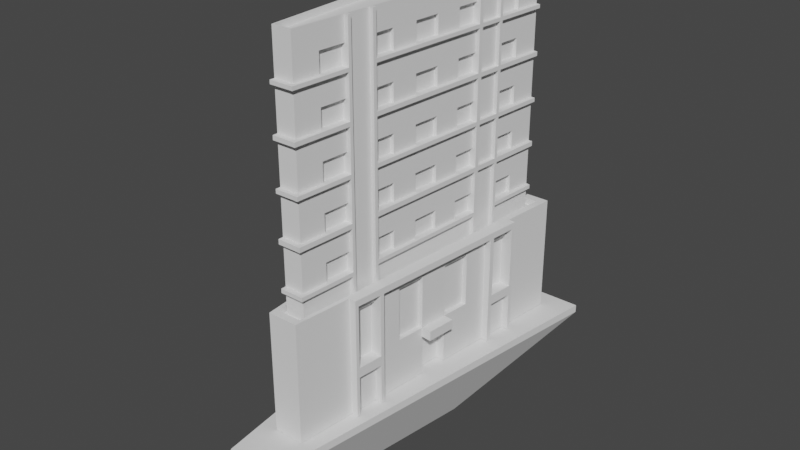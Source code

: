 # Source: building12.blend  (saved by Blender 2.83.19; exported with 4.5.12 LTS)
import bpy
from mathutils import Matrix  # noqa: F401  (used for matrix-valued properties, if any)

bpy.ops.wm.read_factory_settings(use_empty=True)
scene = bpy.context.scene
scene.name = 'Scene'

# ---- collections
col_collection = bpy.data.collections.new('Collection'); scene.collection.children.link(col_collection)

# ---- world
world_world = bpy.data.worlds.new('World'); scene.world = world_world
world_world.use_nodes = True; world_world.node_tree.nodes.clear()
_N = world_world.node_tree.nodes; _L = world_world.node_tree.links
n0 = _N.new('ShaderNodeOutputWorld'); n0.name = 'World Output'; n0.location = (300, 300)
n1 = _N.new('ShaderNodeBackground'); n1.name = 'Background'; n1.location = (10, 300)
n1.inputs[0].default_value = (0.05088, 0.05088, 0.05088, 1.0)
_L.new(n1.outputs[0], n0.inputs[0])
n0.is_active_output = True
world_world.color = (0.05088, 0.05088, 0.05088)
world_world.use_sun_shadow = False
world_world.sun_shadow_jitter_overblur = 0.0

# ---- meshes
me_cube_010 = bpy.data.meshes.new('Cube.010')
me_cube_010.from_pydata([(-0.5818, -1.269, -10.11), (-1.718, 1.132, -10.11), (-0.5818, -1.269, -8.627), (0.5289, -1.269, -10.11), (-0.1935, -0.4295, -23.47), (-0.5354, 0.2928, -23.47), (0.1406, -0.4295, -23.47), (0.4825, 0.2928, -23.47), (1.666, 1.132, -10.11), (1.666, 1.132, -8.627), (-1.718, 1.132, -8.627), (0.5289, -1.269, -8.627), (-0.3353, -1.0, -1.0), (-0.3353, -1.0, 12.48), (-1.0, 1.0, -1.0), (-1.0, 1.0, 12.48), (0.3353, -1.0, -1.0), (0.3353, -1.0, 12.48), (1.0, 1.0, -1.0), (1.0, 1.0, 12.48), (-0.2191, -0.9076, 12.48), (-0.6534, 0.8991, 12.48), (0.6534, 0.8991, 12.48), (0.2191, -0.9076, 12.48), (-0.2191, -0.9076, 58.84), (-0.6534, 0.8991, 58.84), (0.6534, 0.8991, 58.84), (0.2191, -0.9076, 58.84), (-0.1818, -0.8997, 58.84), (-0.583, 0.8833, 58.84), (0.5803, 0.8833, 58.84), (0.1818, -0.8997, 58.84), (-0.1818, -0.8997, 57.85), (-0.583, 0.8833, 57.85), (0.5803, 0.8833, 57.85), (0.1818, -0.8997, 57.85), (-0.8267, 0.9495, 12.48), (0.8267, 0.9495, 12.48), (0.2772, -0.9538, 12.48), (-0.2772, -0.9538, 12.48), (-0.3353, -1.0, 13.69), (-1.0, 1.0, 13.69), (1.0, 1.0, 13.69), (0.3353, -1.0, 13.69), (0.8267, 0.9495, 13.69), (0.2772, -0.9538, 13.69), (-0.8267, 0.9495, 13.69), (-0.2772, -0.9538, 13.69), (-0.3957, -0.8182, 12.48), (-0.4562, -0.6364, 12.48), (-0.5166, -0.4545, 12.48), (-0.577, -0.2727, 12.48), (-0.6374, -0.09091, 12.48), (-0.6979, 0.09091, 12.48), (-0.7583, 0.2727, 12.48), (-0.8187, 0.4545, 12.48), (-0.8791, 0.6364, 12.48), (-0.9396, 0.8182, 12.48), (0.4562, -0.6364, -1.0), (0.5166, -0.4545, -1.0), (0.6374, -0.09091, -1.0), (0.6979, 0.09091, -1.0), (0.8187, 0.4545, -1.0), (0.8791, 0.6364, -1.0), (0.9396, 0.8182, 12.48), (0.8791, 0.6364, 12.48), (0.8187, 0.4545, 12.48), (0.7583, 0.2727, 12.48), (0.6979, 0.09091, 12.48), (0.6374, -0.09091, 12.48), (0.577, -0.2727, 12.48), (0.5166, -0.4545, 12.48), (0.4562, -0.6364, 12.48), (0.3957, -0.8182, 12.48), (-0.2586, -0.7434, 12.48), (-0.298, -0.5791, 12.48), (-0.3375, -0.4149, 12.48), (-0.377, -0.2506, 12.48), (-0.4165, -0.0864, 12.48), (-0.456, 0.07785, 12.48), (-0.4954, 0.2421, 12.48), (-0.5349, 0.4063, 12.48), (-0.5744, 0.5706, 12.48), (-0.6139, 0.7348, 12.48), (0.6139, 0.7348, 12.48), (0.5744, 0.5706, 12.48), (0.5349, 0.4063, 12.48), (0.4954, 0.2421, 12.48), (0.456, 0.07785, 12.48), (0.4165, -0.0864, 12.48), (0.377, -0.2506, 12.48), (0.3375, -0.4149, 12.48), (0.298, -0.5791, 12.48), (0.2586, -0.7434, 12.48), (-0.2586, -0.7434, 58.84), (-0.298, -0.5791, 58.84), (-0.3375, -0.4149, 58.84), (-0.377, -0.2506, 58.84), (-0.4165, -0.0864, 58.84), (-0.456, 0.07785, 58.84), (-0.4954, 0.2421, 58.84), (-0.5349, 0.4063, 58.84), (-0.5744, 0.5706, 58.84), (-0.6139, 0.7348, 58.84), (0.6139, 0.7348, 58.84), (0.5744, 0.5706, 58.84), (0.5349, 0.4063, 58.84), (0.4954, 0.2421, 58.84), (0.456, 0.07785, 58.84), (0.4165, -0.0864, 58.84), (0.377, -0.2506, 58.84), (0.3375, -0.4149, 58.84), (0.298, -0.5791, 58.84), (0.2586, -0.7434, 58.84), (-0.2183, -0.7377, 58.84), (-0.2547, -0.5756, 58.84), (-0.2912, -0.4135, 58.84), (-0.3277, -0.2514, 58.84), (-0.3641, -0.08928, 58.84), (-0.4006, 0.07281, 58.84), (-0.4371, 0.2349, 58.84), (-0.4736, 0.397, 58.84), (-0.51, 0.5591, 58.84), (-0.5465, 0.7212, 58.84), (0.544, 0.7212, 58.84), (0.5078, 0.5591, 58.84), (0.4716, 0.397, 58.84), (0.4354, 0.2349, 58.84), (0.3991, 0.07281, 58.84), (0.3629, -0.08928, 58.84), (0.3267, -0.2514, 58.84), (0.2905, -0.4135, 58.84), (0.2543, -0.5756, 58.84), (0.218, -0.7377, 58.84), (-0.2183, -0.7377, 57.85), (-0.2547, -0.5756, 57.85), (-0.2912, -0.4135, 57.85), (-0.3277, -0.2514, 57.85), (-0.3641, -0.08928, 57.85), (-0.4006, 0.07281, 57.85), (-0.4371, 0.2349, 57.85), (-0.4736, 0.397, 57.85), (-0.51, 0.5591, 57.85), (-0.5465, 0.7212, 57.85), (0.544, 0.7212, 57.85), (0.5078, 0.5591, 57.85), (0.4716, 0.397, 57.85), (0.4354, 0.2349, 57.85), (0.3991, 0.07281, 57.85), (0.3629, -0.08928, 57.85), (0.3267, -0.2514, 57.85), (0.2905, -0.4135, 57.85), (0.2543, -0.5756, 57.85), (0.218, -0.7377, 57.85), (-0.3271, -0.7808, 12.48), (-0.3771, -0.6077, 12.48), (-0.4271, -0.4347, 12.48), (-0.477, -0.2617, 12.48), (-0.527, -0.08865, 12.48), (-0.5769, 0.08438, 12.48), (-0.6269, 0.2574, 12.48), (-0.6768, 0.4304, 12.48), (-0.7268, 0.6035, 12.48), (-0.7767, 0.7765, 12.48), (0.7767, 0.7765, 12.48), (0.7268, 0.6035, 12.48), (0.6768, 0.4304, 12.48), (0.6269, 0.2574, 12.48), (0.5769, 0.08438, 12.48), (0.527, -0.08865, 12.48), (0.477, -0.2617, 12.48), (0.4271, -0.4347, 12.48), (0.3771, -0.6077, 12.48), (0.3271, -0.7808, 12.48), (-0.3957, -0.8182, 13.69), (-0.4562, -0.6364, 13.69), (-0.5166, -0.4545, 13.69), (-0.577, -0.2727, 13.69), (-0.6374, -0.09091, 13.69), (-0.6979, 0.09091, 13.69), (-0.7583, 0.2727, 13.69), (-0.8187, 0.4545, 13.69), (-0.8791, 0.6364, 13.69), (-0.9396, 0.8182, 13.69), (0.9396, 0.8182, 13.69), (0.8791, 0.6364, 13.69), (-0.2191, -0.9076, 58.08), (0.4562, -0.6364, 13.69), (0.3957, -0.8182, 13.69), (-0.3271, -0.7808, 13.69), (-0.3771, -0.6077, 13.69), (-0.4271, -0.4347, 13.69), (-0.477, -0.2617, 13.69), (-0.527, -0.08865, 13.69), (-0.5769, 0.08438, 13.69), (-0.6269, 0.2574, 13.69), (-0.6768, 0.4304, 13.69), (-0.7268, 0.6035, 13.69), (-0.7767, 0.7765, 13.69), (0.7767, 0.7765, 13.69), (0.7268, 0.6035, 13.69), (0.6768, 0.4304, 13.69), (0.6269, 0.2574, 13.69), (0.5769, 0.08438, 13.69), (0.527, -0.08865, 13.69), (0.477, -0.2617, 13.69), (0.4271, -0.4347, 13.69), (0.3771, -0.6077, 13.69), (0.3271, -0.7808, 13.69), (-0.08179, 0.4642, 57.85), (-0.08803, 0.4919, 57.85), (0.08592, 0.4919, 57.85), (0.07973, 0.4642, 57.85), (-0.08179, 0.4642, 58.3), (-0.08803, 0.4919, 58.3), (0.08592, 0.4919, 58.3), (0.07973, 0.4642, 58.3), (-0.162, 0.4504, 58.3), (-0.1745, 0.5057, 58.3), (0.1723, 0.5057, 58.3), (0.16, 0.4504, 58.3), (-0.162, 0.4504, 60.56), (-0.1745, 0.5057, 60.56), (0.1723, 0.5057, 60.56), (0.16, 0.4504, 60.56), (-0.2204, 0.3025, 57.85), (-0.2265, 0.3294, 57.85), (-0.06936, 0.3294, 57.85), (-0.07538, 0.3025, 57.85), (-0.2204, 0.3025, 58.38), (-0.2265, 0.3294, 58.38), (-0.06936, 0.3294, 58.38), (-0.07538, 0.3025, 58.38), (-0.2705, 0.2932, 58.38), (-0.2808, 0.3387, 58.38), (-0.01505, 0.3387, 58.38), (-0.02524, 0.2932, 58.38), (-0.2705, 0.2932, 60.0), (-0.2808, 0.3387, 60.0), (-0.01505, 0.3387, 60.0), (-0.02524, 0.2932, 60.0), (0.4379, -0.08589, -1.0), (0.4983, 0.09593, -1.0), (-0.3353, -1.0, 0.8418), (-1.0, 1.0, 0.8418), (1.0, 1.0, 0.8418), (0.3353, -1.0, 0.8418), (0.8791, 0.6364, 0.8418), (0.8187, 0.4545, 0.8418), (0.7583, 0.2727, 0.8418), (0.6979, 0.09091, 0.8418), (0.6374, -0.09091, 0.8418), (0.577, -0.2727, 0.8418), (0.5166, -0.4545, 0.8418), (0.4562, -0.6364, 0.8418), (0.8657, -0.09665, -1.0), (0.9262, 0.08517, -1.0), (0.9262, 0.08517, 0.8418), (0.8657, -0.09665, 0.8418), (-0.5245, -0.4309, 12.48), (0.5245, -0.4309, -1.0), (0.5245, -0.4309, 12.48), (-0.3427, -0.3935, 12.48), (0.3427, -0.3935, 12.48), (-0.3427, -0.3935, 58.84), (0.3427, -0.3935, 58.84), (-0.296, -0.3924, 58.84), (0.2952, -0.3924, 58.84), (-0.296, -0.3924, 57.85), (0.2952, -0.3924, 57.85), (-0.4336, -0.4122, 12.48), (0.4336, -0.4122, 12.48), (-0.5245, -0.4309, 13.69), (-0.4336, -0.4122, 13.69), (0.4336, -0.4122, 13.69), (0.5245, -0.4309, 0.8418), (-0.4633, -0.6148, 12.48), (0.4633, -0.6148, -1.0), (0.4633, -0.6148, 12.48), (-0.3027, -0.5596, 12.48), (0.3027, -0.5596, 12.48), (-0.3027, -0.5596, 58.84), (0.3027, -0.5596, 58.84), (-0.2591, -0.5563, 58.84), (0.2586, -0.5563, 58.84), (-0.2591, -0.5563, 57.85), (0.2586, -0.5563, 57.85), (-0.383, -0.5872, 12.48), (0.383, -0.5872, 12.48), (-0.4633, -0.6148, 13.69), (0.6534, 0.8991, 58.08), (-0.383, -0.5872, 13.69), (0.383, -0.5872, 13.69), (0.4633, -0.6148, 0.8418), (-0.8091, 0.4257, 12.48), (0.8091, 0.4257, -1.0), (0.8091, 0.4257, 12.48), (-0.5287, 0.3803, 12.48), (0.5287, 0.3803, 12.48), (-0.5287, 0.3803, 58.84), (0.5287, 0.3803, 58.84), (-0.4678, 0.3713, 58.84), (0.4658, 0.3713, 58.84), (-0.4678, 0.3713, 57.85), (0.4658, 0.3713, 57.85), (-0.6689, 0.403, 12.48), (0.6689, 0.403, 12.48), (-0.8091, 0.4257, 13.69), (-0.6689, 0.403, 13.69), (0.6689, 0.403, 13.69), (-0.2255, 0.3252, 57.85), (-0.07031, 0.3252, 57.85), (-0.2255, 0.3252, 58.38), (-0.07031, 0.3252, 58.38), (-0.2792, 0.3315, 58.38), (-0.01667, 0.3315, 58.38), (-0.2792, 0.3315, 60.0), (-0.01667, 0.3315, 60.0), (0.8091, 0.4257, 0.8418), (-0.8718, 0.6143, 12.48), (0.8718, 0.6143, -1.0), (0.8718, 0.6143, 12.48), (-0.5696, 0.5507, 12.48), (0.5696, 0.5507, 12.48), (-0.5696, 0.5507, 58.84), (0.5696, 0.5507, 58.84), (-0.5056, 0.5394, 58.84), (0.5034, 0.5394, 58.84), (-0.5056, 0.5394, 57.85), (0.5034, 0.5394, 57.85), (-0.7207, 0.5825, 12.48), (0.7207, 0.5825, 12.48), (-0.8718, 0.6143, 13.69), (-0.7207, 0.5825, 13.69), (0.7207, 0.5825, 13.69), (-0.08727, 0.4885, 57.85), (0.08517, 0.4885, 57.85), (-0.08727, 0.4885, 58.3), (0.08517, 0.4885, 58.3), (-0.173, 0.499, 58.3), (0.1708, 0.499, 58.3), (-0.173, 0.499, 60.56), (0.1708, 0.499, 60.56), (0.8718, 0.6143, 0.8418), (0.625, -0.6188, -1.0), (0.6783, -0.4586, -1.0), (0.9708, 0.4217, -1.0), (0.9804, 0.4505, -1.0), (1.034, 0.6103, -1.0), (1.041, 0.6323, -1.0), (1.034, 0.6103, 12.48), (0.9804, 0.4505, 12.48), (0.9708, 0.4217, 12.48), (0.92, 0.2687, 12.48), (0.8595, 0.08684, 12.48), (0.7991, -0.09497, 12.48), (0.7387, -0.2768, 12.48), (0.6861, -0.4349, 12.48), (0.6783, -0.4586, 12.48), (0.625, -0.6188, 12.48), (0.6178, -0.6404, 12.48), (1.034, 0.6103, 13.69), (0.9804, 0.4505, 13.69), (0.9708, 0.4217, 13.69), (0.92, 0.2687, 13.69), (0.8595, 0.08684, 13.69), (0.7991, -0.09497, 13.69), (0.7387, -0.2768, 13.69), (0.6861, -0.4349, 13.69), (0.6783, -0.4586, 13.69), (0.625, -0.6188, 13.69), (0.6178, -0.6404, 13.69), (1.041, 0.6323, 12.48), (1.041, 0.6323, 13.69), (0.6178, -0.6404, -1.0), (1.041, 0.6323, 0.8418), (0.9804, 0.4505, 0.8418), (0.6783, -0.4586, 0.8418), (0.6178, -0.6404, 0.8418), (0.625, -0.6188, 0.8418), (0.6861, -0.4349, 0.8418), (1.034, 0.6103, 0.8418), (0.6861, -0.4349, -1.0), (0.9708, 0.4217, 0.8418), (0.6534, 0.8991, 16.7), (0.6534, 0.8991, 20.91), (0.6534, 0.8991, 25.13), (0.6534, 0.8991, 29.34), (0.6534, 0.8991, 33.55), (0.6534, 0.8991, 37.77), (0.6534, 0.8991, 41.98), (0.6534, 0.8991, 46.2), (0.6534, 0.8991, 50.41), (0.6534, 0.8991, 54.63), (0.2191, -0.9076, 54.63), (0.2191, -0.9076, 50.41), (0.2191, -0.9076, 46.2), (0.2191, -0.9076, 41.98), (0.2191, -0.9076, 37.77), (0.2191, -0.9076, 33.55), (0.2191, -0.9076, 29.34), (0.2191, -0.9076, 25.13), (0.2191, -0.9076, 20.91), (0.2191, -0.9076, 16.7), (-0.2191, -0.9076, 16.7), (-0.2191, -0.9076, 20.91), (-0.2191, -0.9076, 25.13), (-0.2191, -0.9076, 29.34), (-0.2191, -0.9076, 33.55), (-0.2191, -0.9076, 37.77), (-0.2191, -0.9076, 41.98), (-0.2191, -0.9076, 46.2), (-0.2191, -0.9076, 50.41), (-0.2191, -0.9076, 54.63), (-0.6534, 0.8991, 54.63), (-0.6534, 0.8991, 50.41), (-0.6534, 0.8991, 46.2), (-0.6534, 0.8991, 41.98), (-0.6534, 0.8991, 37.77), (-0.6534, 0.8991, 33.55), (-0.6534, 0.8991, 29.34), (-0.6534, 0.8991, 25.13), (-0.6534, 0.8991, 20.91), (-0.6534, 0.8991, 16.7), (0.2586, -0.7434, 16.7), (0.2586, -0.7434, 20.91), (0.2586, -0.7434, 25.13), (0.2586, -0.7434, 29.34), (0.2586, -0.7434, 33.55), (0.2586, -0.7434, 37.77), (0.2586, -0.7434, 41.98), (0.2586, -0.7434, 46.2), (0.2586, -0.7434, 50.41), (0.2586, -0.7434, 54.63), (0.298, -0.5791, 16.7), (0.298, -0.5791, 20.91), (0.298, -0.5791, 25.13), (0.298, -0.5791, 29.34), (0.298, -0.5791, 33.55), (0.298, -0.5791, 37.77), (0.298, -0.5791, 41.98), (0.298, -0.5791, 46.2), (0.298, -0.5791, 50.41), (0.298, -0.5791, 54.63), (0.3375, -0.4149, 16.7), (0.3375, -0.4149, 20.91), (0.3375, -0.4149, 25.13), (0.3375, -0.4149, 29.34), (0.3375, -0.4149, 33.55), (0.3375, -0.4149, 37.77), (0.3375, -0.4149, 41.98), (0.3375, -0.4149, 46.2), (0.3375, -0.4149, 50.41), (0.3375, -0.4149, 54.63), (0.377, -0.2506, 16.7), (0.377, -0.2506, 20.91), (0.377, -0.2506, 25.13), (0.377, -0.2506, 29.34), (0.377, -0.2506, 33.55), (0.377, -0.2506, 37.77), (0.377, -0.2506, 41.98), (0.377, -0.2506, 46.2), (0.377, -0.2506, 50.41), (0.377, -0.2506, 54.63), (0.4165, -0.0864, 16.7), (0.4165, -0.0864, 20.91), (0.4165, -0.0864, 25.13), (0.4165, -0.0864, 29.34), (0.4165, -0.0864, 33.55), (0.4165, -0.0864, 37.77), (0.4165, -0.0864, 41.98), (0.4165, -0.0864, 46.2), (0.4165, -0.0864, 50.41), (0.4165, -0.0864, 54.63), (0.456, 0.07785, 16.7), (0.456, 0.07785, 20.91), (0.456, 0.07785, 25.13), (0.456, 0.07785, 29.34), (0.456, 0.07785, 33.55), (0.456, 0.07785, 37.77), (0.456, 0.07785, 41.98), (0.456, 0.07785, 46.2), (0.456, 0.07785, 50.41), (0.456, 0.07785, 54.63), (0.4954, 0.2421, 16.7), (0.4954, 0.2421, 20.91), (0.4954, 0.2421, 25.13), (0.4954, 0.2421, 29.34), (0.4954, 0.2421, 33.55), (0.4954, 0.2421, 37.77), (0.4954, 0.2421, 41.98), (0.4954, 0.2421, 46.2), (0.4954, 0.2421, 50.41), (0.4954, 0.2421, 54.63), (0.5349, 0.4063, 16.7), (0.5349, 0.4063, 20.91), (0.5349, 0.4063, 25.13), (0.5349, 0.4063, 29.34), (0.5349, 0.4063, 33.55), (0.5349, 0.4063, 37.77), (0.5349, 0.4063, 41.98), (0.5349, 0.4063, 46.2), (0.5349, 0.4063, 50.41), (0.5349, 0.4063, 54.63), (0.5744, 0.5706, 16.7), (0.5744, 0.5706, 20.91), (0.5744, 0.5706, 25.13), (0.5744, 0.5706, 29.34), (0.5744, 0.5706, 33.55), (0.5744, 0.5706, 37.77), (0.5744, 0.5706, 41.98), (0.5744, 0.5706, 46.2), (0.5744, 0.5706, 50.41), (0.5744, 0.5706, 54.63), (0.6139, 0.7348, 16.7), (0.6139, 0.7348, 20.91), (0.6139, 0.7348, 25.13), (0.6139, 0.7348, 29.34), (0.6139, 0.7348, 33.55), (0.6139, 0.7348, 37.77), (0.6139, 0.7348, 41.98), (0.6139, 0.7348, 46.2), (0.6139, 0.7348, 50.41), (0.6139, 0.7348, 54.63), (0.3427, -0.3935, 16.7), (0.3427, -0.3935, 20.91), (0.3427, -0.3935, 25.13), (0.3427, -0.3935, 29.34), (0.3427, -0.3935, 33.55), (0.3427, -0.3935, 37.77), (0.3427, -0.3935, 41.98), (0.3427, -0.3935, 46.2), (0.3427, -0.3935, 50.41), (0.3427, -0.3935, 54.63), (0.3027, -0.5596, 16.7), (0.3027, -0.5596, 20.91), (0.3027, -0.5596, 25.13), (0.3027, -0.5596, 29.34), (0.3027, -0.5596, 33.55), (0.3027, -0.5596, 37.77), (0.3027, -0.5596, 41.98), (0.3027, -0.5596, 46.2), (0.3027, -0.5596, 50.41), (0.3027, -0.5596, 54.63), (0.5287, 0.3803, 16.7), (0.5287, 0.3803, 20.91), (0.5287, 0.3803, 25.13), (0.5287, 0.3803, 29.34), (0.5287, 0.3803, 33.55), (0.5287, 0.3803, 37.77), (0.5287, 0.3803, 41.98), (0.5287, 0.3803, 46.2), (0.5287, 0.3803, 50.41), (0.5287, 0.3803, 54.63), (0.5696, 0.5507, 16.7), (0.5696, 0.5507, 20.91), (0.5696, 0.5507, 25.13), (0.5696, 0.5507, 29.34), (0.5696, 0.5507, 33.55), (0.5696, 0.5507, 37.77), (0.5696, 0.5507, 41.98), (0.5696, 0.5507, 46.2), (0.5696, 0.5507, 50.41), (0.5696, 0.5507, 54.63), (0.6534, 0.8991, 51.08), (0.2191, -0.9076, 51.08), (-0.2191, -0.9076, 51.08), (-0.6534, 0.8991, 51.08), (0.2586, -0.7434, 51.08), (0.298, -0.5791, 51.08), (0.3375, -0.4149, 51.08), (0.377, -0.2506, 51.08), (0.4165, -0.0864, 51.08), (0.456, 0.07785, 51.08), (0.4954, 0.2421, 51.08), (0.5349, 0.4063, 51.08), (0.5744, 0.5706, 51.08), (0.6139, 0.7348, 51.08), (0.3427, -0.3935, 51.08), (0.3027, -0.5596, 51.08), (0.5287, 0.3803, 51.08), (0.5696, 0.5507, 51.08), (0.6534, 0.8991, 42.77), (0.2191, -0.9076, 42.77), (-0.2191, -0.9076, 42.77), (-0.6534, 0.8991, 42.77), (0.2586, -0.7434, 42.77), (0.298, -0.5791, 42.77), (0.3375, -0.4149, 42.77), (0.377, -0.2506, 42.77), (0.4165, -0.0864, 42.77), (0.456, 0.07785, 42.77), (0.4954, 0.2421, 42.77), (0.5349, 0.4063, 42.77), (0.5744, 0.5706, 42.77), (0.6139, 0.7348, 42.77), (0.3427, -0.3935, 42.77), (0.3027, -0.5596, 42.77), (0.5287, 0.3803, 42.77), (0.5696, 0.5507, 42.77), (0.6534, 0.8991, 34.3), (0.2191, -0.9076, 34.3), (-0.2191, -0.9076, 34.3), (-0.6534, 0.8991, 34.3), (0.2586, -0.7434, 34.3), (0.298, -0.5791, 34.3), (0.3375, -0.4149, 34.3), (0.377, -0.2506, 34.3), (0.4165, -0.0864, 34.3), (0.456, 0.07785, 34.3), (0.4954, 0.2421, 34.3), (0.5349, 0.4063, 34.3), (0.5744, 0.5706, 34.3), (0.6139, 0.7348, 34.3), (0.3427, -0.3935, 34.3), (0.3027, -0.5596, 34.3), (0.5287, 0.3803, 34.3), (0.5696, 0.5507, 34.3), (0.6534, 0.8991, 26.02), (0.2191, -0.9076, 26.02), (-0.2191, -0.9076, 26.02), (-0.6534, 0.8991, 26.02), (0.2586, -0.7434, 26.02), (0.298, -0.5791, 26.02), (0.3375, -0.4149, 26.02), (0.377, -0.2506, 26.02), (0.4165, -0.0864, 26.02), (0.456, 0.07785, 26.02), (0.4954, 0.2421, 26.02), (0.5349, 0.4063, 26.02), (0.5744, 0.5706, 26.02), (0.6139, 0.7348, 26.02), (0.3427, -0.3935, 26.02), (0.3027, -0.5596, 26.02), (0.5287, 0.3803, 26.02), (0.5696, 0.5507, 26.02), (0.6534, 0.8991, 17.46), (0.2191, -0.9076, 17.46), (-0.2191, -0.9076, 17.46), (-0.6534, 0.8991, 17.46), (0.2586, -0.7434, 17.46), (0.298, -0.5791, 17.46), (0.3375, -0.4149, 17.46), (0.377, -0.2506, 17.46), (0.4165, -0.0864, 17.46), (0.456, 0.07785, 17.46), (0.4954, 0.2421, 17.46), (0.5349, 0.4063, 17.46), (0.5744, 0.5706, 17.46), (0.6139, 0.7348, 17.46), (0.3427, -0.3935, 17.46), (0.3027, -0.5596, 17.46), (0.5287, 0.3803, 17.46), (0.5696, 0.5507, 17.46), (0.1754, -0.7419, 17.46), (0.1754, -0.7419, 20.91), (0.1754, -0.7419, 26.02), (0.1754, -0.7419, 29.34), (0.1754, -0.7419, 34.3), (0.1754, -0.7419, 37.77), (0.1754, -0.7419, 42.77), (0.1754, -0.7419, 46.2), (0.1754, -0.7419, 51.08), (0.1754, -0.7419, 54.63), (0.2149, -0.5776, 17.46), (0.2149, -0.5776, 20.91), (0.2149, -0.5776, 26.02), (0.2149, -0.5776, 29.34), (0.2149, -0.5776, 34.3), (0.2149, -0.5776, 37.77), (0.2149, -0.5776, 42.77), (0.2149, -0.5776, 46.2), (0.2149, -0.5776, 51.08), (0.2149, -0.5776, 54.63), (0.2939, -0.2491, 17.46), (0.2939, -0.2491, 20.91), (0.2939, -0.2491, 26.02), (0.2939, -0.2491, 29.34), (0.2939, -0.2491, 34.3), (0.2939, -0.2491, 37.77), (0.2939, -0.2491, 42.77), (0.2939, -0.2491, 46.2), (0.2939, -0.2491, 51.08), (0.2939, -0.2491, 54.63), (0.3333, -0.08488, 17.46), (0.3333, -0.08488, 20.91), (0.3333, -0.08488, 26.02), (0.3333, -0.08488, 29.34), (0.3333, -0.08488, 34.3), (0.3333, -0.08488, 37.77), (0.3333, -0.08488, 42.77), (0.3333, -0.08488, 46.2), (0.3333, -0.08488, 51.08), (0.3333, -0.08488, 54.63), (0.3728, 0.07936, 17.46), (0.3728, 0.07936, 20.91), (0.3728, 0.07936, 26.02), (0.3728, 0.07936, 29.34), (0.3728, 0.07936, 34.3), (0.3728, 0.07936, 37.77), (0.3728, 0.07936, 42.77), (0.3728, 0.07936, 46.2), (0.3728, 0.07936, 51.08), (0.3728, 0.07936, 54.63), (0.4123, 0.2436, 17.46), (0.4123, 0.2436, 20.91), (0.4123, 0.2436, 26.02), (0.4123, 0.2436, 29.34), (0.4123, 0.2436, 34.3), (0.4123, 0.2436, 37.77), (0.4123, 0.2436, 42.77), (0.4123, 0.2436, 46.2), (0.4123, 0.2436, 51.08), (0.4123, 0.2436, 54.63), (0.4913, 0.5721, 17.46), (0.4913, 0.5721, 20.91), (0.4913, 0.5721, 26.02), (0.4913, 0.5721, 29.34), (0.4913, 0.5721, 34.3), (0.4913, 0.5721, 37.77), (0.4913, 0.5721, 42.77), (0.4913, 0.5721, 46.2), (0.4913, 0.5721, 51.08), (0.4913, 0.5721, 54.63), (0.5307, 0.7363, 17.46), (0.5307, 0.7363, 20.91), (0.5307, 0.7363, 26.02), (0.5307, 0.7363, 29.34), (0.5307, 0.7363, 34.3), (0.5307, 0.7363, 37.77), (0.5307, 0.7363, 42.77), (0.5307, 0.7363, 46.2), (0.5307, 0.7363, 51.08), (0.5307, 0.7363, 54.63), (0.2595, -0.392, 17.46), (0.2595, -0.392, 20.91), (0.2595, -0.392, 26.02), (0.2595, -0.392, 29.34), (0.2595, -0.392, 34.3), (0.2595, -0.392, 37.77), (0.2595, -0.392, 42.77), (0.2595, -0.392, 46.2), (0.2595, -0.392, 51.08), (0.2595, -0.392, 54.63), (0.4455, 0.3818, 17.46), (0.4455, 0.3818, 20.91), (0.4455, 0.3818, 26.02), (0.4455, 0.3818, 29.34), (0.4455, 0.3818, 34.3), (0.4455, 0.3818, 37.77), (0.4455, 0.3818, 42.77), (0.4455, 0.3818, 46.2), (0.4455, 0.3818, 51.08), (0.4455, 0.3818, 54.63), (0.4325, -0.3951, 12.48), (0.4274, -0.4165, 12.48), (0.3926, -0.5613, 12.48), (0.3879, -0.5808, 12.48), (0.4325, -0.3951, 58.84), (0.4274, -0.4165, 58.84), (0.3926, -0.5613, 58.84), (0.3879, -0.5808, 58.84), (0.3879, -0.5808, 54.63), (0.4274, -0.4165, 54.63), (0.6248, 0.4047, 54.63), (0.6248, 0.4047, 58.84), (0.6643, 0.569, 54.63), (0.6643, 0.569, 58.84), (0.4325, -0.3951, 54.63), (0.3926, -0.5613, 54.63), (0.6248, 0.4047, 12.48), (0.6185, 0.3787, 12.48), (0.6185, 0.3787, 58.84), (0.6185, 0.3787, 54.63), (0.6643, 0.569, 12.48), (0.6595, 0.549, 12.48), (0.6595, 0.549, 58.84), (0.6595, 0.549, 54.63), (0.3089, -0.9093, 51.08), (0.3089, -0.9093, 50.41), (0.3089, -0.9093, 42.77), (0.3089, -0.9093, 41.98), (0.3089, -0.9093, 34.3), (0.3089, -0.9093, 33.55), (0.3089, -0.9093, 26.02), (0.3089, -0.9093, 25.13), (0.3089, -0.9093, 17.46), (0.3089, -0.9093, 16.7), (0.3879, -0.5808, 16.7), (0.3879, -0.5808, 17.46), (0.3879, -0.5808, 20.91), (0.3879, -0.5808, 25.13), (0.3879, -0.5808, 26.02), (0.3879, -0.5808, 29.34), (0.3879, -0.5808, 33.55), (0.3879, -0.5808, 34.3), (0.3879, -0.5808, 37.77), (0.3879, -0.5808, 41.98), (0.3879, -0.5808, 42.77), (0.3879, -0.5808, 46.2), (0.3879, -0.5808, 50.41), (0.3879, -0.5808, 51.08), (0.4274, -0.4165, 16.7), (0.4274, -0.4165, 17.46), (0.4274, -0.4165, 20.91), (0.4274, -0.4165, 25.13), (0.4274, -0.4165, 26.02), (0.4274, -0.4165, 29.34), (0.4274, -0.4165, 33.55), (0.4274, -0.4165, 34.3), (0.4274, -0.4165, 37.77), (0.4274, -0.4165, 41.98), (0.4274, -0.4165, 42.77), (0.4274, -0.4165, 46.2), (0.4274, -0.4165, 50.41), (0.4274, -0.4165, 51.08), (0.6248, 0.4047, 16.7), (0.6248, 0.4047, 17.46), (0.6248, 0.4047, 20.91), (0.6248, 0.4047, 25.13), (0.6248, 0.4047, 26.02), (0.6248, 0.4047, 29.34), (0.6248, 0.4047, 33.55), (0.6248, 0.4047, 34.3), (0.6248, 0.4047, 37.77), (0.6248, 0.4047, 41.98), (0.6248, 0.4047, 42.77), (0.6248, 0.4047, 46.2), (0.6248, 0.4047, 50.41), (0.6248, 0.4047, 51.08), (0.6643, 0.569, 16.7), (0.6643, 0.569, 17.46), (0.6643, 0.569, 20.91), (0.6643, 0.569, 25.13), (0.6643, 0.569, 26.02), (0.6643, 0.569, 29.34), (0.6643, 0.569, 33.55), (0.6643, 0.569, 34.3), (0.6643, 0.569, 37.77), (0.6643, 0.569, 41.98), (0.6643, 0.569, 42.77), (0.6643, 0.569, 46.2), (0.6643, 0.569, 50.41), (0.6643, 0.569, 51.08), (0.4325, -0.3951, 16.7), (0.4325, -0.3951, 17.46), (0.4325, -0.3951, 20.91), (0.4325, -0.3951, 25.13), (0.4325, -0.3951, 26.02), (0.4325, -0.3951, 29.34), (0.4325, -0.3951, 33.55), (0.4325, -0.3951, 34.3), (0.4325, -0.3951, 37.77), (0.4325, -0.3951, 41.98), (0.4325, -0.3951, 42.77), (0.4325, -0.3951, 46.2), (0.4325, -0.3951, 50.41), (0.4325, -0.3951, 51.08), (0.3926, -0.5613, 16.7), (0.3926, -0.5613, 17.46), (0.3926, -0.5613, 20.91), (0.3926, -0.5613, 25.13), (0.3926, -0.5613, 26.02), (0.3926, -0.5613, 29.34), (0.3926, -0.5613, 33.55), (0.3926, -0.5613, 34.3), (0.3926, -0.5613, 37.77), (0.3926, -0.5613, 41.98), (0.3926, -0.5613, 42.77), (0.3926, -0.5613, 46.2), (0.3926, -0.5613, 50.41), (0.3926, -0.5613, 51.08), (0.6185, 0.3787, 16.7), (0.6185, 0.3787, 17.46), (0.6185, 0.3787, 20.91), (0.6185, 0.3787, 25.13), (0.6185, 0.3787, 26.02), (0.6185, 0.3787, 29.34), (0.6185, 0.3787, 33.55), (0.6185, 0.3787, 34.3), (0.6185, 0.3787, 37.77), (0.6185, 0.3787, 41.98), (0.6185, 0.3787, 42.77), (0.6185, 0.3787, 46.2), (0.6185, 0.3787, 50.41), (0.6185, 0.3787, 51.08), (0.6595, 0.549, 16.7), (0.6595, 0.549, 17.46), (0.6595, 0.549, 20.91), (0.6595, 0.549, 25.13), (0.6595, 0.549, 26.02), (0.6595, 0.549, 29.34), (0.6595, 0.549, 33.55), (0.6595, 0.549, 34.3), (0.6595, 0.549, 37.77), (0.6595, 0.549, 41.98), (0.6595, 0.549, 42.77), (0.6595, 0.549, 46.2), (0.6595, 0.549, 50.41), (0.6595, 0.549, 51.08), (0.5853, 0.2405, 16.7), (0.5853, 0.2405, 25.13), (0.5853, 0.2405, 33.55), (0.5853, 0.2405, 41.98), (0.5853, 0.2405, 50.41), (0.7037, 0.7332, 16.7), (0.7037, 0.7332, 25.13), (0.7037, 0.7332, 33.55), (0.7037, 0.7332, 41.98), (0.7037, 0.7332, 50.41), (0.5458, 0.07622, 16.7), (0.5458, 0.07622, 25.13), (0.5458, 0.07622, 33.55), (0.5458, 0.07622, 41.98), (0.5458, 0.07622, 50.41), (0.5063, -0.08803, 16.7), (0.5063, -0.08803, 25.13), (0.5063, -0.08803, 33.55), (0.5063, -0.08803, 41.98), (0.5063, -0.08803, 50.41), (0.4669, -0.2523, 16.7), (0.4669, -0.2523, 25.13), (0.4669, -0.2523, 33.55), (0.4669, -0.2523, 41.98), (0.4669, -0.2523, 50.41), (0.3484, -0.745, 16.7), (0.3484, -0.745, 25.13), (0.3484, -0.745, 33.55), (0.3484, -0.745, 41.98), (0.3484, -0.745, 50.41), (0.7432, 0.8974, 16.7), (0.7432, 0.8974, 25.13), (0.7432, 0.8974, 33.55), (0.7432, 0.8974, 41.98), (0.7432, 0.8974, 50.41), (0.7432, 0.8974, 51.08), (0.3484, -0.745, 51.08), (0.4669, -0.2523, 51.08), (0.5063, -0.08803, 51.08), (0.5458, 0.07622, 51.08), (0.5853, 0.2405, 51.08), (0.7037, 0.7332, 51.08), (0.7432, 0.8974, 42.77), (0.3484, -0.745, 42.77), (0.4669, -0.2523, 42.77), (0.5063, -0.08803, 42.77), (0.5458, 0.07622, 42.77), (0.5853, 0.2405, 42.77), (0.7037, 0.7332, 42.77), (0.7432, 0.8974, 34.3), (0.3484, -0.745, 34.3), (0.4669, -0.2523, 34.3), (0.5063, -0.08803, 34.3), (0.5458, 0.07622, 34.3), (0.5853, 0.2405, 34.3), (0.7037, 0.7332, 34.3), (0.7432, 0.8974, 26.02), (0.3484, -0.745, 26.02), (0.4669, -0.2523, 26.02), (0.5063, -0.08803, 26.02), (0.5458, 0.07622, 26.02), (0.5853, 0.2405, 26.02), (0.7037, 0.7332, 26.02), (0.7432, 0.8974, 17.46), (0.3484, -0.745, 17.46), (0.4669, -0.2523, 17.46), (0.5063, -0.08803, 17.46), (0.5458, 0.07622, 17.46), (0.5853, 0.2405, 17.46), (0.7037, 0.7332, 17.46), (0.2155, -0.9377, 51.08), (0.2155, -0.9377, 50.41), (0.2155, -0.9377, 42.77), (0.2155, -0.9377, 41.98), (0.2155, -0.9377, 34.3), (0.2155, -0.9377, 33.55), (0.2155, -0.9377, 26.02), (0.2155, -0.9377, 25.13), (0.2155, -0.9377, 17.46), (0.2155, -0.9377, 16.7), (0.3053, -0.9394, 16.7), (0.3053, -0.9394, 26.02), (0.3053, -0.9394, 25.13), (0.3053, -0.9394, 34.3), (0.3053, -0.9394, 33.55), (0.3053, -0.9394, 41.98), (0.3053, -0.9394, 51.08), (-0.2227, -0.9377, 16.7), (-0.2227, -0.9377, 25.13), (-0.2227, -0.9377, 33.55), (-0.2227, -0.9377, 41.98), (-0.2227, -0.9377, 50.41), (-0.2227, -0.9377, 51.08), (0.3053, -0.9394, 42.77), (-0.2227, -0.9377, 42.77), (-0.2227, -0.9377, 34.3), (0.3053, -0.9394, 17.46), (-0.2227, -0.9377, 26.02), (-0.2227, -0.9377, 17.46), (0.3053, -0.9394, 50.41), (-0.3353, -1.0, 10.82), (-1.0, 1.0, 10.82), (1.0, 1.0, 10.82), (0.3353, -1.0, 10.82), (0.8791, 0.6364, 10.82), (0.8187, 0.4545, 10.82), (0.7583, 0.2727, 10.82), (0.6979, 0.09091, 10.82), (0.6374, -0.09091, 10.82), (0.577, -0.2727, 10.82), (0.5166, -0.4545, 10.82), (0.4562, -0.6364, 10.82), (0.5245, -0.4309, 10.82), (0.4633, -0.6148, 10.82), (0.8091, 0.4257, 10.82), (0.8718, 0.6143, 10.82), (1.041, 0.6323, 10.82), (0.9804, 0.4505, 10.82), (0.6783, -0.4586, 10.82), (0.6178, -0.6404, 10.82), (0.6861, -0.4349, 10.82), (0.625, -0.6188, 10.82), (0.9708, 0.4217, 10.82), (1.034, 0.6103, 10.82), (0.704, 0.4574, 10.82), (0.704, 0.4574, 0.8418), (0.6436, 0.2756, 10.82), (0.6436, 0.2756, 0.8418), (0.5832, 0.09379, 10.82), (0.5832, 0.09379, 0.8418), (0.5227, -0.08803, 10.82), (0.5227, -0.08803, 0.8418), (0.4623, -0.2698, 10.82), (0.4623, -0.2698, 0.8418), (0.4019, -0.4517, 10.82), (0.4019, -0.4517, 0.8418), (0.7571, 0.6172, 0.8418), (0.3486, -0.6119, 0.8418), (0.3486, -0.6119, 10.82), (0.7571, 0.6172, 10.82), (-0.8718, 0.6143, -8.528), (0.6979, 0.09091, -8.528), (0.4983, 0.09593, -8.528), (0.6374, -0.09091, -8.528), (0.4379, -0.08589, -8.528), (0.9396, 0.8182, -8.528), (0.577, -0.2727, -8.528), (-0.9396, 0.8182, -8.528), (-1.0, 1.0, -8.528), (0.9708, 0.4217, -8.528), (1.0, 1.0, -8.528), (0.6783, -0.4586, -8.528), (-0.8791, 0.6364, -8.528), (0.8791, 0.6364, -8.528), (0.8718, 0.6143, -8.528), (0.8091, 0.4257, -8.528), (0.8187, 0.4545, -8.528), (0.6861, -0.4349, -8.528), (0.7583, 0.2727, -8.528), (1.041, 0.6323, -8.528), (1.034, 0.6103, -8.528), (0.9804, 0.4505, -8.528), (-0.3353, -1.0, -8.528), (0.3353, -1.0, -8.528), (0.3957, -0.8182, -8.528), (-0.8187, 0.4545, -8.528), (-0.8091, 0.4257, -8.528), (-0.5245, -0.4309, -8.528), (-0.7583, 0.2727, -8.528), (-0.577, -0.2727, -8.528), (0.5166, -0.4545, -8.528), (-0.5166, -0.4545, -8.528), (-0.4633, -0.6148, -8.528), (0.6178, -0.6404, -8.528), (-0.6979, 0.09091, -8.528), (-0.6374, -0.09091, -8.528), (0.4562, -0.6364, -8.528), (0.4633, -0.6148, -8.528), (0.625, -0.6188, -8.528), (-0.4562, -0.6364, -8.528), (-0.3957, -0.8182, -8.528), (0.5245, -0.4309, -8.528), (0.2586, -0.7434, 58.08), (0.298, -0.5791, 58.08), (0.3375, -0.4149, 58.08), (0.377, -0.2506, 58.08), (0.4165, -0.0864, 58.08), (0.456, 0.07785, 58.08), (0.4954, 0.2421, 58.08), (0.5349, 0.4063, 58.08), (0.5744, 0.5706, 58.08), (0.6139, 0.7348, 58.08), (0.3427, -0.3935, 58.08), (0.3027, -0.5596, 58.08), (0.5287, 0.3803, 58.08), (0.5696, 0.5507, 58.08), (0.2191, -0.9076, 58.08), (-0.6534, 0.8991, 58.08), (0.3879, -0.5808, 58.08), (0.4274, -0.4165, 58.08), (0.6248, 0.4047, 58.08), (0.6643, 0.569, 58.08), (0.4325, -0.3951, 58.08), (0.3926, -0.5613, 58.08), (0.6185, 0.3787, 58.08), (0.6595, 0.549, 58.08)], [], [(0, 1, 5, 4), (0, 2, 10, 1), (3, 11, 2, 0), (3, 0, 4, 6), (5, 7, 6, 4), (8, 3, 6, 7), (1, 8, 7, 5), (1, 10, 9, 8), (8, 9, 11, 3), (9, 10, 2, 11), (37, 36, 21, 22), (57, 15, 1001, 244, 14, 1048, 1047, 1052, 1040, 1065, 1066, 1068, 1074, 1075, 1069, 1067, 1071, 1072, 1079, 1080, 1062, 12, 243, 1000, 13, 48, 49, 276, 50, 259, 51, 52, 53, 54, 294, 55, 319, 56), (1045, 1050, 18, 245, 1002, 19, 64, 65, 1004, 247, 63, 1053), (393, 290, 1091, 1090, 513, 523, 577, 564), (39, 38, 23, 20), (24, 27, 31, 28), (186, 1096, 27, 24), (26, 25, 29, 30), (28, 31, 35, 32), (30, 29, 33, 34), (19, 15, 41, 42), (13, 17, 43, 40), (163, 36, 46, 198), (40, 43, 45, 47), (42, 41, 46, 44), (173, 38, 45, 208), (38, 39, 47, 45), (184, 42, 44, 199, 200, 334, 201, 309, 202, 203, 204, 205, 274, 206, 292, 207, 208, 45, 43, 188, 187, 371, 370, 369, 368, 367, 366, 365, 364, 363, 362, 361, 373, 185), (36, 37, 44, 46), (187, 72, 360, 371), (37, 164, 199, 44), (164, 165, 200, 199), (331, 166, 201, 334), (306, 167, 202, 309), (167, 168, 203, 202), (168, 169, 204, 203), (169, 170, 205, 204), (271, 171, 206, 274), (288, 172, 207, 292), (172, 173, 208, 207), (154, 39, 20, 74, 75, 279, 76, 262, 77, 78, 79, 80, 297, 81, 322, 82, 83, 21, 36, 163, 162, 330, 161, 305, 160, 159, 158, 157, 270, 156, 287, 155), (324, 102, 103, 25, 1097, 414, 567, 415, 416, 585, 417, 418, 603, 419, 420, 621, 421, 422, 639, 423, 21, 83, 82, 322, 81, 297, 80, 79, 78, 77, 262, 76, 279, 75, 74, 20, 404, 638, 405, 406, 620, 407, 408, 602, 409, 410, 584, 411, 412, 566, 413, 186, 24, 94, 95, 281, 96, 264, 97, 98, 99, 100, 299, 101), (39, 154, 189, 47), (154, 155, 190, 189), (287, 156, 191, 291), (270, 157, 192, 273), (157, 158, 193, 192), (158, 159, 194, 193), (159, 160, 195, 194), (305, 161, 196, 308), (330, 162, 197, 333), (162, 163, 198, 197), (64, 19, 42, 184, 185, 65), (124, 30, 34, 144, 145, 329, 146, 304, 147, 148, 149, 150, 269, 151, 286, 152, 153, 35, 31, 133, 132, 284, 131, 267, 130, 129, 128, 127, 302, 126, 327, 125), (114, 28, 32, 134, 135, 285, 136, 268, 137, 138, 139, 140, 303, 141, 328, 142, 143, 33, 29, 123, 122, 326, 121, 301, 120, 119, 118, 117, 266, 116, 283, 115), (329, 145, 142, 328, 335, 210, 211, 336, 212, 209, 141, 303, 310, 226, 227, 311, 228, 225, 140, 147, 304, 146), (34, 33, 143, 142, 145, 144), (94, 24, 28, 114, 115, 283, 116, 266, 117, 118, 119, 120, 301, 121, 326, 122, 123, 29, 25, 103, 102, 324, 101, 299, 100, 99, 98, 97, 264, 96, 281, 95), (104, 26, 30, 124, 125, 327, 126, 302, 127, 128, 129, 130, 267, 131, 284, 132, 133, 31, 27, 113, 112, 761, 760, 282, 111, 759, 758, 265, 110, 109, 108, 107, 300, 772, 765, 106, 325, 776, 767, 105), (164, 37, 22, 84, 85, 323, 86, 298, 87, 88, 89, 90, 263, 271, 170, 169, 168, 167, 306, 166, 331, 165), (511, 521, 595, 582, 391, 392, 522, 512), (580, 885, 773, 1104, 1094, 553, 753, 752), (1092, 1085, 1086, 1087, 1088, 1094, 300, 107, 108, 109, 110, 265), (429, 439, 440, 430, 397, 398, 601, 604), (300, 1094, 1104, 772), (38, 173, 172, 288, 280, 92, 93, 23), (288, 171, 271, 263, 91, 280), (325, 1095, 1105, 776), (111, 1084, 1099, 759), (563, 581, 899, 777, 1105, 1095), (394, 1096, 186, 413, 566, 565), (1093, 1084, 111, 282), (1089, 106, 765, 1100), (1001, 15, 19, 1002, 245, 18, 1050, 1048, 14, 244), (320, 62, 1056, 1054), (248, 376, 381, 343, 1036, 1025), (61, 60, 241, 242), (1007, 68, 69, 1008, 251, 250), (278, 71, 358, 359), (1003, 17, 13, 1000, 243, 12, 1062, 1063, 16, 246), (1046, 1043, 60, 251, 252, 1009, 1008, 69, 70, 261, 1012, 275, 260, 1081), (1015, 321, 66, 1005), (1058, 1055, 295, 318, 1014, 296, 67, 68, 1007, 1006, 249, 250, 61, 1041), (211, 210, 214, 215), (328, 141, 209, 335), (215, 214, 218, 219), (310, 225, 229, 312, 230, 226), (209, 212, 216, 213), (217, 220, 224, 221), (337, 213, 217, 339), (213, 216, 220, 217), (338, 215, 219, 340), (340, 219, 223, 342, 224, 220), (315, 235, 239, 317, 240, 236), (219, 218, 222, 223), (341, 221, 224, 342, 223, 222), (311, 227, 231, 313, 232, 228), (303, 140, 225, 310), (339, 217, 221, 341, 222, 218), (229, 232, 236, 233), (225, 228, 232, 229), (336, 211, 215, 338, 216, 212), (227, 226, 230, 231), (235, 234, 238, 239), (313, 231, 235, 315), (231, 230, 234, 235), (312, 229, 233, 314), (314, 233, 237, 316, 238, 234), (335, 209, 213, 337, 214, 210), (233, 236, 240, 237), (316, 237, 240, 317, 239, 238), (242, 241, 1044, 1042), (60, 1043, 1044, 241), (60, 61, 256, 255), (256, 257, 258, 255), (61, 250, 257, 256), (250, 251, 258, 257), (251, 60, 255, 258), (156, 270, 273, 191), (170, 271, 274, 205), (1010, 71, 278, 1013), (59, 277, 1077, 1070), (155, 287, 291, 190), (584, 583, 396, 395, 412, 411), (171, 288, 292, 206), (320, 1054, 1060, 348), (230, 312, 314, 234), (232, 313, 315, 236), (277, 59, 345, 344), (1091, 290, 26, 104, 105, 1090), (160, 305, 308, 195), (166, 306, 309, 201), (216, 338, 340, 220), (214, 337, 339, 218), (62, 320, 348, 347), (1089, 1095, 325, 106), (112, 1083, 1098, 761), (161, 330, 333, 196), (165, 331, 334, 200), (17, 73, 72, 187, 188, 43), (260, 275, 1012, 261, 357, 1020, 380, 382, 1057, 1081), (1004, 65, 372, 1016, 375, 349, 1059, 1053, 63, 247), (381, 376, 1017, 351, 352, 1022, 383, 346, 1049, 1061, 347, 348, 1060, 1059, 349, 375, 1016, 372, 350, 1023), (59, 1070, 1051, 345), (345, 1051, 1057, 382, 380, 1020, 357, 358, 1018, 377, 379, 1021, 359, 360, 1019, 378, 374, 1073, 1078, 344), (254, 58, 1076, 1073, 374, 378, 1019, 360, 72, 1011), (1005, 66, 351, 1017, 376, 248, 1025, 1024), (174, 40, 47, 189, 190, 291, 191, 273, 192, 193, 194, 195, 308, 196, 333, 197, 198, 46, 41, 183, 182, 332, 181, 307, 180, 179, 178, 177, 272, 176, 289, 175), (66, 321, 350, 351), (909, 934, 935, 941, 843, 842), (65, 185, 373, 372), (611, 617, 559, 560, 500, 499), (86, 323, 554, 653, 555, 556, 496, 495, 647, 494), (593, 599, 561, 562, 502, 501), (563, 1095, 1089, 503, 575, 581), (649, 515, 725, 724), (571, 463, 683, 682), (441, 431, 661, 671), (263, 524, 844, 754), (964, 789, 641, 664, 654, 640, 637, 786), (502, 562, 898, 828), (500, 560, 895, 825), (599, 593, 826, 896), (507, 508, 836, 835, 834, 630, 716, 717), (589, 461, 681, 680), (439, 429, 659, 669), (498, 558, 892, 822), (496, 556, 889, 819), (406, 401, 977, 988), (602, 408, 989, 995), (979, 980, 996, 978, 998, 987), (513, 1090, 1101, 766, 843, 576, 722, 723), (607, 459, 679, 678), (437, 427, 657, 667), (431, 441, 442, 432, 395, 396, 583, 586), (511, 512, 842, 841, 840, 594, 720, 721), (487, 547, 548, 488, 478, 468, 458, 528, 527, 457, 625, 626, 467, 477, 627, 628), (625, 457, 677, 676), (489, 549, 550, 490, 480, 470, 460, 530, 529, 459, 607, 608, 469, 479, 609, 610), (605, 668, 658, 604, 601, 782, 950, 795), (491, 551, 552, 492, 482, 472, 462, 532, 531, 461, 589, 590, 471, 481, 591, 592), (435, 425, 655, 665), (1088, 1087, 1086, 1085, 1092, 533, 463, 571, 572, 473, 483, 573, 574, 493, 553, 1094), (543, 1093, 1103, 769, 871, 870, 869, 868, 867, 866, 865, 864, 863, 862, 861, 860, 859, 858, 756, 280, 534, 651, 535, 536, 633, 537, 538, 615, 539, 540, 597, 541, 542, 579), (847, 921, 916, 911, 901, 875, 876, 961, 960, 959, 958, 848), (648, 714, 715, 505, 506, 833, 832, 831), (643, 455, 675, 674), (93, 92, 434, 424, 403, 23), (425, 435, 436, 426, 401, 402, 637, 640), (427, 437, 438, 428, 399, 400, 619, 622), (1082, 1096, 394, 565, 568, 433, 443, 1083), (20, 23, 403, 404), (786, 637, 638, 998, 978, 996), (638, 637, 402, 401, 406, 405), (620, 619, 400, 399, 408, 407), (602, 601, 398, 397, 410, 409), (1097, 25, 26, 290, 393, 564, 935, 934, 392, 391, 582, 942, 933, 390, 389, 600, 949, 932, 388, 387, 618, 956, 931, 386, 385, 636, 963, 930, 384, 22, 21, 423, 639, 422, 421, 621, 420, 419, 603, 418, 417, 585, 416, 415, 567, 414), (87, 298, 544, 484, 474, 464, 454, 524, 263, 90, 89, 88), (505, 515, 649, 636, 385, 386, 516, 506), (509, 510, 839, 838, 837, 612, 718, 719), (509, 519, 613, 600, 389, 390, 520, 510), (507, 517, 631, 618, 387, 388, 518, 508), (397, 781, 985, 973), (85, 504, 830, 774), (404, 403, 979, 987), (522, 392, 934, 909, 842, 512), (620, 406, 988, 997), (503, 1089, 1100, 764, 829, 575), (520, 390, 933, 908, 839, 510), (501, 502, 828, 827, 826, 593), (514, 384, 930, 905, 830, 504), (499, 500, 825, 824, 823, 611), (518, 388, 932, 907, 836, 508), (399, 783, 984, 975), (497, 498, 822, 821, 820, 629), (298, 86, 770, 771), (562, 561, 599, 896, 897, 898), (560, 559, 617, 893, 894, 895), (134, 32, 35, 153, 152, 286, 151, 269, 150, 149, 148, 147, 140, 139, 138, 137, 268, 136, 285, 135), (558, 557, 635, 890, 891, 892), (613, 728, 718, 612, 837, 955, 949, 600), (556, 555, 653, 554, 323, 775, 886, 887, 888, 889), (495, 496, 819, 818, 817, 816, 770, 86, 494, 647), (991, 971, 999, 986, 970, 992), (617, 611, 823, 893), (1093, 282, 760, 1103), (430, 440, 797, 928, 781, 397), (85, 84, 22, 384, 514, 504), (704, 744, 745, 705), (706, 746, 747, 707), (708, 748, 749, 709), (710, 750, 751, 711), (712, 752, 753, 713), (714, 724, 725, 715), (716, 726, 727, 717), (718, 728, 729, 719), (720, 730, 731, 721), (722, 732, 733, 723), (684, 694, 695, 685), (686, 696, 697, 687), (688, 698, 699, 689), (690, 700, 701, 691), (692, 702, 703, 693), (734, 674, 675, 735), (736, 676, 677, 737), (738, 678, 679, 739), (740, 680, 681, 741), (742, 682, 683, 743), (654, 664, 665, 655), (656, 666, 667, 657), (658, 668, 669, 659), (660, 670, 671, 661), (662, 672, 673, 663), (443, 433, 663, 673), (465, 644, 684, 685), (631, 517, 727, 726), (467, 626, 686, 687), (613, 519, 729, 728), (475, 465, 685, 695), (469, 608, 688, 689), (947, 882, 598, 750, 710, 592, 591, 700, 690, 590, 589, 680, 740, 596, 854, 944, 945, 946), (595, 521, 731, 730), (477, 467, 687, 697), (533, 1092, 1102, 768, 857, 578, 742, 743), (471, 590, 690, 691), (577, 523, 733, 732), (479, 469, 689, 699), (473, 572, 692, 693), (527, 528, 850, 849, 848, 632, 736, 737), (481, 471, 691, 701), (645, 475, 695, 694), (485, 545, 546, 486, 476, 466, 456, 526, 525, 455, 643, 644, 465, 475, 645, 646), (483, 473, 693, 703), (425, 640, 654, 655), (648, 831, 969, 963, 636, 649, 724, 714), (627, 477, 697, 696), (427, 622, 656, 657), (609, 479, 699, 698), (515, 505, 715, 725), (429, 604, 658, 659), (545, 485, 705, 745), (591, 481, 701, 700), (517, 507, 717, 727), (609, 698, 688, 608, 607, 678, 738, 614, 851, 951, 952, 953, 954, 879, 616, 748, 708, 610), (856, 924, 919, 914, 904, 884, 885, 940, 939, 938, 937, 857), (431, 586, 660, 661), (547, 487, 707, 747), (573, 483, 703, 702), (959, 960, 961, 876, 634, 746, 706, 628, 627, 696, 686, 626, 625, 676, 736, 632, 848, 958), (519, 509, 719, 729), (433, 568, 662, 663), (549, 489, 709, 749), (485, 646, 704, 705), (521, 511, 721, 731), (551, 491, 711, 751), (487, 628, 706, 707), (523, 513, 723, 733), (455, 525, 735, 675), (553, 493, 713, 753), (489, 610, 708, 709), (457, 527, 737, 677), (491, 592, 710, 711), (459, 529, 739, 679), (493, 574, 712, 713), (461, 531, 741, 681), (1096, 1082, 1083, 112, 113, 27), (569, 672, 662, 568, 565, 778, 936, 801), (463, 533, 743, 683), (614, 738, 739, 529, 530, 853, 852, 851), (1104, 1100, 765, 772), (1105, 1101, 767, 776), (1099, 1102, 758, 759), (1098, 1103, 760, 761), (453, 1084, 1093, 543, 579, 542, 541, 597, 540, 539, 615, 538, 537, 633, 536, 535, 651, 534, 280, 91, 444, 642, 445, 446, 624, 447, 448, 606, 449, 450, 588, 451, 452, 570), (769, 1103, 1098, 762, 801, 800, 799, 798, 797, 796, 795, 794, 793, 792, 791, 790, 789, 788, 757, 756, 858, 859, 860, 861, 862, 863, 864, 865, 866, 867, 868, 869, 870, 871), (768, 1102, 1099, 763, 815, 814, 813, 812, 811, 810, 809, 808, 807, 806, 805, 804, 803, 802, 755, 754, 844, 845, 846, 847, 848, 849, 850, 851, 852, 853, 854, 855, 856, 857), (766, 1101, 1105, 777, 899, 898, 897, 896, 895, 894, 893, 892, 891, 890, 889, 888, 887, 886, 775, 774, 830, 831, 832, 833, 834, 835, 836, 837, 838, 839, 840, 841, 842, 843), (908, 933, 942, 948, 840, 839), (472, 482, 492, 552, 884, 904, 914, 919, 924, 856, 532, 462), (828, 898, 899, 829), (907, 932, 949, 955, 837, 836), (395, 432, 442, 800, 929, 779), (456, 466, 476, 486, 546, 875, 901, 911, 916, 921, 847, 526), (825, 895, 896, 826), (906, 931, 956, 962, 834, 833), (853, 923, 918, 913, 903, 881, 882, 947, 946, 945, 944, 854), (822, 892, 893, 823), (905, 930, 963, 969, 831, 830), (844, 920, 915, 910, 900, 872, 873, 968, 967, 966, 965, 845), (819, 889, 890, 820), (516, 386, 931, 906, 833, 506), (435, 665, 664, 641, 789, 790, 791, 436), (968, 873, 652, 744, 704, 646, 645, 694, 684, 644, 643, 674, 734, 650, 845, 965, 966, 967), (1090, 105, 767, 1101), (70, 69, 68, 67, 296, 352, 353, 354, 355, 356, 357, 261), (573, 702, 692, 572, 571, 682, 742, 578, 857, 937, 938, 939, 940, 885, 580, 752, 712, 574), (596, 740, 741, 531, 532, 856, 855, 854), (1092, 265, 758, 1102), (454, 464, 474, 484, 544, 872, 900, 910, 915, 920, 844, 524), (551, 751, 750, 598, 882, 883, 884, 552), (434, 92, 757, 788), (594, 840, 948, 942, 582, 595, 730, 720), (635, 629, 820, 890), (850, 922, 917, 912, 902, 878, 879, 954, 953, 952, 951, 851), (437, 667, 666, 623, 792, 793, 794, 438), (577, 732, 722, 576, 843, 941, 935, 564), (468, 478, 488, 548, 878, 902, 912, 917, 922, 850, 528, 458), (439, 669, 668, 605, 795, 796, 797, 440), (470, 480, 490, 550, 881, 903, 913, 918, 923, 853, 530, 460), (1084, 453, 570, 452, 451, 588, 450, 449, 606, 448, 447, 624, 446, 445, 642, 444, 91, 755, 802, 803, 804, 805, 806, 807, 808, 809, 810, 811, 812, 813, 814, 815, 763, 1099), (441, 671, 670, 587, 798, 799, 800, 442), (1083, 443, 673, 672, 569, 801, 762, 1098), (618, 631, 726, 716, 630, 834, 962, 956), (323, 85, 774, 775), (586, 583, 780, 943, 798, 587, 670, 660), (424, 434, 788, 925, 787, 403), (426, 436, 791, 926, 785, 401), (428, 438, 794, 927, 783, 399), (957, 792, 623, 666, 656, 622, 619, 784), (544, 298, 771, 872), (525, 526, 847, 846, 845, 650, 734, 735), (545, 745, 744, 652, 873, 874, 875, 546), (581, 575, 829, 899), (547, 747, 746, 634, 876, 877, 878, 548), (91, 263, 754, 755), (92, 280, 756, 757), (549, 749, 748, 616, 879, 880, 881, 550), (619, 620, 997, 976, 981, 784), (785, 926, 791, 792, 957, 784, 981, 982), (601, 602, 995, 974, 983, 782), (779, 929, 800, 801, 936, 778, 986, 999), (975, 984, 983, 974, 995, 989), (584, 410, 990, 994), (403, 787, 980, 979), (395, 779, 999, 971), (408, 399, 975, 989), (977, 982, 981, 976, 997, 988), (566, 412, 991, 992), (565, 566, 992, 970, 986, 778), (410, 397, 973, 990), (973, 985, 993, 972, 994, 990), (583, 584, 994, 972, 993, 780), (412, 395, 971, 991), (781, 928, 797, 798, 943, 780, 993, 985), (401, 785, 982, 977), (787, 925, 788, 789, 964, 786, 996, 980), (638, 404, 987, 998), (783, 927, 794, 795, 950, 782, 983, 984), (1014, 318, 295, 1055, 1049, 346, 383, 1022, 352, 296), (253, 377, 1018, 358, 71, 1010, 1034, 1035), (249, 1006, 1026, 1027), (293, 379, 377, 253, 1035, 1037), (1008, 1009, 1032, 1030), (343, 381, 1023, 350, 321, 1015, 1039, 1036), (1013, 278, 359, 1021, 379, 293, 1037, 1038), (1035, 1034, 1038, 1037), (1031, 1030, 1032, 1033), (1027, 1026, 1028, 1029), (1036, 1039, 1024, 1025), (252, 251, 1031, 1033), (1007, 250, 1029, 1028), (1006, 1007, 1028, 1026), (251, 1008, 1030, 1031), (250, 249, 1027, 1029), (1009, 252, 1033, 1032), (1015, 1005, 1024, 1039), (1010, 1013, 1038, 1034), (1078, 1077, 277, 344), (1061, 1056, 62, 347), (1042, 1041, 61, 242), (359, 358, 357, 356, 355, 354, 353, 352, 351, 350, 372, 373, 361, 362, 363, 364, 365, 366, 367, 368, 369, 370, 371, 360), (1042, 1044, 1043, 1046, 1081, 1057, 1051, 1070, 1077, 1078, 1073, 1076, 1064, 1063, 1062, 1080, 1079, 1072, 1071, 1067, 1069, 1075, 1074, 1068, 1066, 1065, 1040, 1052, 1047, 1048, 1050, 1045, 1053, 1059, 1060, 1054, 1056, 1061, 1049, 1055, 1058, 1041), (73, 17, 1003, 246, 16, 1063, 1064, 1076, 58, 254, 1011, 72), (48, 13, 40, 174, 175, 289, 176, 272, 177, 178, 179, 180, 307, 181, 332, 182, 183, 41, 15, 57, 56, 319, 55, 294, 54, 53, 52, 51, 259, 50, 276, 49), (764, 1100, 1104, 773, 885, 884, 883, 882, 881, 880, 879, 878, 877, 876, 875, 874, 873, 872, 771, 770, 816, 817, 818, 819, 820, 821, 822, 823, 824, 825, 826, 827, 828, 829), (629, 635, 557, 558, 498, 497)])
_uv = me_cube_010.uv_layers.new(name='UVMap')
_uv.uv.foreach_set('vector', [0.375, 0.0, 0.375, 0.25, 0.375, 0.25, 0.375, 0.0, 0.375, 0.0, 0.625, 0.0, 0.625, 0.25, 0.375, 0.25, 0.375, 0.75, 0.625, 0.75, 0.625, 1.0, 0.375, 1.0, 0.375, 0.75, 0.375, 1.0, 0.375, 1.0, 0.375, 0.75, 0.125, 0.5, 0.375, 0.5, 0.375, 0.75, 0.125, 0.75, 0.375, 0.5, 0.375, 0.75, 0.375, 0.75, 0.375, 0.5, 0.375, 0.25, 0.375, 0.5, 0.375, 0.5, 0.375, 0.25, 0.375, 0.25, 0.625, 0.25, 0.625, 0.5, 0.375, 0.5, 0.375, 0.5, 0.625, 0.5, 0.625, 0.75, 0.375, 0.75, 0.625, 0.5, 0.875, 0.5, 0.875, 0.75, 0.625, 0.75, 0.625, 0.5, 0.625, 0.25, 0.625, 0.25, 0.625, 0.5, 0.625, 0.2273, 0.625, 0.25, 0.5943, 0.25, 0.4092, 0.25, 0.375, 0.25, 0.375, 0.25, 0.375, 0.2273, 0.375, 0.2045, 0.375, 0.2018, 0.375, 0.1818, 0.375, 0.1782, 0.375, 0.1591, 0.375, 0.1364, 0.375, 0.1136, 0.375, 0.09091, 0.375, 0.07114, 0.375, 0.06818, 0.375, 0.04815, 0.375, 0.04545, 0.375, 0.02273, 0.375, 0.0, 0.375, 0.0, 0.4092, 0.0, 0.5943, 0.0, 0.625, 0.0, 0.625, 0.02273, 0.625, 0.04545, 0.625, 0.04815, 0.625, 0.06818, 0.625, 0.07114, 0.625, 0.09091, 0.625, 0.1136, 0.625, 0.1364, 0.625, 0.1591, 0.625, 0.1782, 0.625, 0.1818, 0.625, 0.2018, 0.625, 0.2045, 0.375, 0.5227, 0.375, 0.5, 0.375, 0.5, 0.4092, 0.5, 0.5943, 0.5, 0.625, 0.5, 0.625, 0.5227, 0.625, 0.5455, 0.5943, 0.5455, 0.4092, 0.5455, 0.375, 0.5455, 0.375, 0.5455, 0.625, 0.5, 0.625, 0.5, 0.625, 0.5227, 0.625, 0.5455, 0.625, 0.5455, 0.625, 0.5227, 0.625, 0.5227, 0.625, 0.5, 0.625, 1.0, 0.625, 0.75, 0.625, 0.75, 0.625, 1.0, 0.625, 1.0, 0.625, 0.75, 0.625, 0.75, 0.625, 1.0, 0.625, 1.0, 0.625, 0.75, 0.625, 0.75, 0.625, 1.0, 0.625, 0.5, 0.625, 0.25, 0.625, 0.25, 0.625, 0.5, 0.625, 1.0, 0.625, 0.75, 0.625, 0.75, 0.625, 1.0, 0.625, 0.5, 0.625, 0.25, 0.625, 0.25, 0.625, 0.5, 0.625, 0.5, 0.625, 0.25, 0.625, 0.25, 0.625, 0.5, 0.625, 1.0, 0.625, 0.75, 0.625, 0.75, 0.625, 1.0, 0.625, 0.2273, 0.625, 0.25, 0.625, 0.25, 0.625, 0.2273, 0.625, 1.0, 0.625, 0.75, 0.625, 0.75, 0.625, 1.0, 0.625, 0.5, 0.625, 0.25, 0.625, 0.25, 0.625, 0.5, 0.625, 0.7273, 0.625, 0.75, 0.625, 0.75, 0.625, 0.7273, 0.625, 0.75, 0.625, 1.0, 0.625, 1.0, 0.625, 0.75, 0.625, 0.5227, 0.625, 0.5, 0.625, 0.5, 0.625, 0.5227, 0.625, 0.5455, 0.625, 0.5482, 0.625, 0.5682, 0.625, 0.5718, 0.625, 0.5909, 0.625, 0.6136, 0.625, 0.6364, 0.625, 0.6591, 0.625, 0.6789, 0.625, 0.6818, 0.625, 0.7018, 0.625, 0.7045, 0.625, 0.7273, 0.625, 0.75, 0.625, 0.75, 0.625, 0.7273, 0.625, 0.7045, 0.625, 0.7045, 0.625, 0.7018, 0.625, 0.6818, 0.625, 0.6789, 0.625, 0.6591, 0.625, 0.6364, 0.625, 0.6136, 0.625, 0.5909, 0.625, 0.5718, 0.625, 0.5682, 0.625, 0.5482, 0.625, 0.5455, 0.625, 0.5455, 0.625, 0.25, 0.625, 0.5, 0.625, 0.5, 0.625, 0.25, 0.625, 0.7045, 0.625, 0.7045, 0.625, 0.7045, 0.625, 0.7045, 0.625, 0.5, 0.625, 0.5227, 0.625, 0.5227, 0.625, 0.5, 0.625, 0.5227, 0.625, 0.5455, 0.625, 0.5455, 0.625, 0.5227, 0.625, 0.5482, 0.625, 0.5682, 0.625, 0.5682, 0.625, 0.5482, 0.625, 0.5718, 0.625, 0.5909, 0.625, 0.5909, 0.625, 0.5718, 0.625, 0.5909, 0.625, 0.6136, 0.625, 0.6136, 0.625, 0.5909, 0.625, 0.6136, 0.625, 0.6364, 0.625, 0.6364, 0.625, 0.6136, 0.625, 0.6364, 0.625, 0.6591, 0.625, 0.6591, 0.625, 0.6364, 0.625, 0.6789, 0.625, 0.6818, 0.625, 0.6818, 0.625, 0.6789, 0.625, 0.7018, 0.625, 0.7045, 0.625, 0.7045, 0.625, 0.7018, 0.625, 0.7045, 0.625, 0.7273, 0.625, 0.7273, 0.625, 0.7045, 0.625, 0.02273, 0.625, 0.0, 0.625, 0.0, 0.625, 0.02273, 0.625, 0.04545, 0.625, 0.04815, 0.625, 0.06818, 0.625, 0.07114, 0.625, 0.09091, 0.625, 0.1136, 0.625, 0.1364, 0.625, 0.1591, 0.625, 0.1782, 0.625, 0.1818, 0.625, 0.2018, 0.625, 0.2045, 0.625, 0.2273, 0.625, 0.25, 0.625, 0.25, 0.625, 0.2273, 0.625, 0.2045, 0.625, 0.2018, 0.625, 0.1818, 0.625, 0.1782, 0.625, 0.1591, 0.625, 0.1364, 0.625, 0.1136, 0.625, 0.09091, 0.625, 0.07114, 0.625, 0.06818, 0.625, 0.04815, 0.625, 0.04545, 0.625, 0.2018, 0.625, 0.2045, 0.625, 0.2273, 0.625, 0.25, 0.625, 0.25, 0.625, 0.25, 0.625, 0.25, 0.625, 0.25, 0.625, 0.25, 0.625, 0.25, 0.625, 0.25, 0.625, 0.25, 0.625, 0.25, 0.625, 0.25, 0.625, 0.25, 0.625, 0.25, 0.625, 0.25, 0.625, 0.25, 0.625, 0.25, 0.625, 0.25, 0.625, 0.25, 0.625, 0.2273, 0.625, 0.2045, 0.625, 0.2018, 0.625, 0.1818, 0.625, 0.1782, 0.625, 0.1591, 0.625, 0.1364, 0.625, 0.1136, 0.625, 0.09091, 0.625, 0.07114, 0.625, 0.06818, 0.625, 0.04815, 0.625, 0.04545, 0.625, 0.02273, 0.625, 0.0, 0.625, 0.0, 0.625, 0.0, 0.625, 0.0, 0.625, 0.0, 0.625, 0.0, 0.625, 0.0, 0.625, 0.0, 0.625, 0.0, 0.625, 0.0, 0.625, 0.0, 0.625, 0.0, 0.625, 0.0, 0.625, 0.0, 0.625, 0.0, 0.625, 0.0, 0.625, 0.0, 0.625, 0.0, 0.625, 0.02273, 0.625, 0.04545, 0.625, 0.04815, 0.625, 0.06818, 0.625, 0.07114, 0.625, 0.09091, 0.625, 0.1136, 0.625, 0.1364, 0.625, 0.1591, 0.625, 0.1782, 0.625, 0.1818, 0.625, 0.0, 0.625, 0.02273, 0.625, 0.02273, 0.625, 0.0, 0.625, 0.02273, 0.625, 0.04545, 0.625, 0.04545, 0.625, 0.02273, 0.625, 0.04815, 0.625, 0.06818, 0.625, 0.06818, 0.625, 0.04815, 0.625, 0.07114, 0.625, 0.09091, 0.625, 0.09091, 0.625, 0.07114, 0.625, 0.09091, 0.625, 0.1136, 0.625, 0.1136, 0.625, 0.09091, 0.625, 0.1136, 0.625, 0.1364, 0.625, 0.1364, 0.625, 0.1136, 0.625, 0.1364, 0.625, 0.1591, 0.625, 0.1591, 0.625, 0.1364, 0.625, 0.1782, 0.625, 0.1818, 0.625, 0.1818, 0.625, 0.1782, 0.625, 0.2018, 0.625, 0.2045, 0.625, 0.2045, 0.625, 0.2018, 0.625, 0.2045, 0.625, 0.2273, 0.625, 0.2273, 0.625, 0.2045, 0.625, 0.5227, 0.625, 0.5, 0.625, 0.5, 0.625, 0.5227, 0.625, 0.5455, 0.625, 0.5455, 0.625, 0.5227, 0.625, 0.5, 0.625, 0.5, 0.625, 0.5227, 0.625, 0.5455, 0.625, 0.5482, 0.625, 0.5682, 0.625, 0.5718, 0.625, 0.5909, 0.625, 0.6136, 0.625, 0.6364, 0.625, 0.6591, 0.625, 0.6789, 0.625, 0.6818, 0.625, 0.7018, 0.625, 0.7045, 0.625, 0.7273, 0.625, 0.75, 0.625, 0.75, 0.625, 0.7273, 0.625, 0.7045, 0.625, 0.7018, 0.625, 0.6818, 0.625, 0.6789, 0.625, 0.6591, 0.625, 0.6364, 0.625, 0.6136, 0.625, 0.5909, 0.625, 0.5737, 0.625, 0.5682, 0.625, 0.5482, 0.625, 0.5455, 0.625, 0.02273, 0.625, 0.0, 0.625, 0.0, 0.625, 0.02273, 0.625, 0.04545, 0.625, 0.04815, 0.625, 0.06818, 0.625, 0.07114, 0.625, 0.09091, 0.625, 0.1136, 0.625, 0.1364, 0.625, 0.1591, 0.625, 0.1782, 0.625, 0.1818, 0.625, 0.2018, 0.625, 0.2045, 0.625, 0.2273, 0.625, 0.25, 0.625, 0.25, 0.625, 0.2273, 0.625, 0.2045, 0.625, 0.1568, 0.625, 0.1818, 0.625, 0.1782, 0.625, 0.1591, 0.625, 0.1364, 0.625, 0.1136, 0.625, 0.09091, 0.625, 0.07392, 0.625, 0.06818, 0.625, 0.04817, 0.625, 0.04545, 0.625, 0.5482, 0.625, 0.5455, 0.625, 0.2045, 0.625, 0.2018, 0.625, 0.2012, 0.875, 0.5455, 0.625, 0.5455, 0.625, 0.5482, 0.625, 0.5682, 0.875, 0.5682, 0.625, 0.1818, 0.625, 0.1782, 0.625, 0.1782, 0.875, 0.5682, 0.625, 0.5682, 0.625, 0.5718, 0.625, 0.5909, 0.875, 0.5909, 0.875, 0.5909, 0.625, 0.5909, 0.625, 0.5718, 0.625, 0.5682, 0.625, 0.5, 0.875, 0.5, 0.875, 0.5227, 0.875, 0.5455, 0.625, 0.5455, 0.625, 0.5227, 0.625, 0.02273, 0.625, 0.0, 0.625, 0.0, 0.625, 0.02273, 0.625, 0.04545, 0.625, 0.04817, 0.625, 0.06818, 0.625, 0.07392, 0.625, 0.09091, 0.625, 0.1136, 0.625, 0.1364, 0.625, 0.1591, 0.625, 0.1782, 0.625, 0.1818, 0.625, 0.1568, 0.625, 0.2045, 0.625, 0.2273, 0.625, 0.25, 0.625, 0.25, 0.625, 0.2273, 0.625, 0.2045, 0.625, 0.2018, 0.625, 0.1818, 0.625, 0.1782, 0.625, 0.1591, 0.625, 0.1364, 0.625, 0.1136, 0.625, 0.09091, 0.625, 0.07114, 0.625, 0.06818, 0.625, 0.04815, 0.625, 0.04545, 0.625, 0.5227, 0.625, 0.5, 0.625, 0.5, 0.625, 0.5227, 0.625, 0.5455, 0.625, 0.5482, 0.625, 0.5682, 0.625, 0.5737, 0.625, 0.5909, 0.625, 0.6136, 0.625, 0.6364, 0.625, 0.6591, 0.625, 0.6789, 0.625, 0.6818, 0.625, 0.7018, 0.625, 0.7045, 0.625, 0.7273, 0.625, 0.75, 0.625, 0.75, 0.625, 0.7273, 0.625, 0.7045, 0.625, 0.7045, 0.625, 0.7018, 0.625, 0.7018, 0.625, 0.6818, 0.625, 0.6818, 0.625, 0.6789, 0.625, 0.6789, 0.625, 0.6591, 0.625, 0.6364, 0.625, 0.6136, 0.625, 0.5909, 0.625, 0.5718, 0.625, 0.5718, 0.625, 0.5682, 0.625, 0.5682, 0.625, 0.5482, 0.625, 0.5482, 0.625, 0.5455, 0.625, 0.5455, 0.625, 0.5227, 0.625, 0.5, 0.625, 0.5, 0.625, 0.5227, 0.625, 0.5455, 0.625, 0.5482, 0.625, 0.5682, 0.625, 0.5718, 0.625, 0.5909, 0.625, 0.6136, 0.625, 0.6364, 0.625, 0.6591, 0.625, 0.6789, 0.625, 0.6789, 0.625, 0.6591, 0.625, 0.6364, 0.625, 0.6136, 0.625, 0.5909, 0.625, 0.5718, 0.625, 0.5682, 0.625, 0.5482, 0.625, 0.5455, 0.625, 0.5455, 0.625, 0.5227, 0.625, 0.5227, 0.625, 0.5, 0.625, 0.5, 0.625, 0.5, 0.625, 0.5227, 0.625, 0.5455, 0.625, 0.5718, 0.625, 0.5718, 0.625, 0.5718, 0.625, 0.5718, 0.625, 0.5718, 0.625, 0.5718, 0.625, 0.5718, 0.625, 0.5718, 0.625, 0.6789, 0.625, 0.6591, 0.625, 0.6364, 0.625, 0.6136, 0.625, 0.5909, 0.625, 0.5718, 0.625, 0.5718, 0.625, 0.5909, 0.625, 0.6136, 0.625, 0.6364, 0.625, 0.6591, 0.625, 0.6789, 0.625, 0.7273, 0.625, 0.7045, 0.625, 0.7045, 0.625, 0.7273, 0.625, 0.75, 0.625, 0.75, 0.625, 0.75, 0.625, 0.7273, 0.625, 0.5718, 0.625, 0.5718, 0.625, 0.5718, 0.625, 0.5718, 0.625, 0.75, 0.625, 0.7273, 0.625, 0.7045, 0.625, 0.7018, 0.625, 0.7018, 0.625, 0.7045, 0.625, 0.7273, 0.625, 0.75, 0.625, 0.7018, 0.625, 0.6818, 0.625, 0.6789, 0.625, 0.6789, 0.625, 0.6818, 0.625, 0.7018, 0.625, 0.5482, 0.625, 0.5482, 0.625, 0.5482, 0.625, 0.5482, 0.625, 0.6818, 0.625, 0.6818, 0.625, 0.6818, 0.625, 0.6818, 0.625, 0.5482, 0.625, 0.5482, 0.625, 0.5482, 0.625, 0.5482, 0.625, 0.5482, 0.625, 0.5482, 0.625, 0.75, 0.625, 0.75, 0.625, 1.0, 0.625, 1.0, 0.625, 1.0, 0.625, 0.75, 0.625, 0.7018, 0.625, 0.6818, 0.625, 0.6818, 0.625, 0.7018, 0.625, 0.5682, 0.625, 0.5682, 0.625, 0.5682, 0.625, 0.5682, 0.5943, 0.25, 0.625, 0.25, 0.625, 0.5, 0.5943, 0.5, 0.4092, 0.5, 0.375, 0.5, 0.375, 0.5, 0.375, 0.25, 0.375, 0.25, 0.4092, 0.25, 0.375, 0.5482, 0.375, 0.5682, 0.375, 0.5682, 0.375, 0.5482, 0.4092, 0.5682, 0.4092, 0.5682, 0.4092, 0.5482, 0.4092, 0.5482, 0.4092, 0.5482, 0.4092, 0.5682, 0.375, 0.6136, 0.375, 0.6364, 0.375, 0.6364, 0.375, 0.6136, 0.5943, 0.6136, 0.625, 0.6136, 0.625, 0.6364, 0.5943, 0.6364, 0.4092, 0.6364, 0.4092, 0.6136, 0.625, 0.7018, 0.625, 0.6818, 0.625, 0.6818, 0.625, 0.7018, 0.5943, 0.75, 0.625, 0.75, 0.625, 1.0, 0.5943, 1.0, 0.4092, 1.0, 0.375, 1.0, 0.375, 1.0, 0.375, 0.75, 0.375, 0.75, 0.4092, 0.75, 0.375, 0.6591, 0.375, 0.6364, 0.375, 0.6364, 0.4092, 0.6364, 0.4092, 0.6591, 0.5943, 0.6591, 0.5943, 0.6364, 0.625, 0.6364, 0.625, 0.6591, 0.625, 0.6789, 0.5943, 0.6789, 0.4092, 0.6789, 0.375, 0.6789, 0.375, 0.6789, 0.5943, 0.5482, 0.625, 0.5482, 0.625, 0.5682, 0.5943, 0.5682, 0.375, 0.5909, 0.375, 0.5718, 0.375, 0.5718, 0.4092, 0.5718, 0.5943, 0.5718, 0.625, 0.5718, 0.625, 0.5909, 0.625, 0.6136, 0.5943, 0.6136, 0.5943, 0.5909, 0.4092, 0.5909, 0.4092, 0.6136, 0.375, 0.6136, 0.375, 0.6136, 0.625, 0.5455, 0.875, 0.5455, 0.875, 0.5455, 0.625, 0.5455, 0.625, 0.2018, 0.625, 0.1818, 0.625, 0.1818, 0.625, 0.2012, 0.625, 0.5455, 0.875, 0.5455, 0.875, 0.5455, 0.625, 0.5455, 0.625, 0.1782, 0.625, 0.1591, 0.625, 0.1591, 0.625, 0.1782, 0.625, 0.1818, 0.625, 0.1818, 0.875, 0.5682, 0.625, 0.5682, 0.625, 0.5682, 0.875, 0.5682, 0.875, 0.5682, 0.625, 0.5682, 0.625, 0.5682, 0.875, 0.5682, 0.625, 0.2018, 0.625, 0.1818, 0.625, 0.1818, 0.625, 0.2018, 0.875, 0.5682, 0.625, 0.5682, 0.625, 0.5682, 0.875, 0.5682, 0.625, 0.5482, 0.625, 0.5455, 0.625, 0.5455, 0.625, 0.5482, 0.625, 0.5482, 0.625, 0.5455, 0.625, 0.5455, 0.625, 0.5482, 0.625, 0.5682, 0.625, 0.5682, 0.625, 0.5714, 0.625, 0.5682, 0.625, 0.5682, 0.625, 0.5718, 0.625, 0.5909, 0.625, 0.5909, 0.625, 0.5455, 0.875, 0.5455, 0.875, 0.5455, 0.625, 0.5455, 0.8754, 0.5482, 0.875, 0.5682, 0.625, 0.5682, 0.625, 0.5482, 0.625, 0.5455, 0.875, 0.5455, 0.625, 0.5718, 0.625, 0.5682, 0.625, 0.5682, 0.625, 0.5718, 0.625, 0.5909, 0.625, 0.5909, 0.625, 0.1782, 0.625, 0.1591, 0.625, 0.1591, 0.625, 0.1782, 0.625, 0.2018, 0.625, 0.1818, 0.625, 0.1818, 0.625, 0.2018, 0.625, 0.2045, 0.625, 0.2045, 0.875, 0.5909, 0.625, 0.5909, 0.625, 0.5909, 0.875, 0.5909, 0.875, 0.5909, 0.625, 0.5909, 0.625, 0.5909, 0.875, 0.5909, 0.625, 0.5482, 0.625, 0.5455, 0.625, 0.5455, 0.625, 0.5482, 0.625, 0.5682, 0.625, 0.5682, 0.625, 0.5682, 0.875, 0.5682, 0.875, 0.5682, 0.625, 0.5682, 0.625, 0.5682, 0.875, 0.5682, 0.875, 0.5682, 0.625, 0.5682, 0.625, 0.5718, 0.625, 0.5682, 0.625, 0.5682, 0.625, 0.5714, 0.625, 0.5682, 0.875, 0.5682, 0.875, 0.5682, 0.625, 0.5682, 0.625, 0.1782, 0.625, 0.1591, 0.625, 0.1591, 0.625, 0.1782, 0.625, 0.1782, 0.625, 0.1591, 0.625, 0.1591, 0.625, 0.1782, 0.625, 0.1818, 0.625, 0.1818, 0.625, 0.2012, 0.625, 0.1818, 0.625, 0.1818, 0.625, 0.2018, 0.625, 0.2045, 0.625, 0.2045, 0.875, 0.5909, 0.625, 0.5909, 0.625, 0.5909, 0.875, 0.5909, 0.875, 0.5718, 0.875, 0.5909, 0.625, 0.5909, 0.625, 0.5718, 0.625, 0.5682, 0.875, 0.5682, 0.375, 0.6136, 0.375, 0.6364, 0.375, 0.6364, 0.375, 0.6136, 0.375, 0.6364, 0.375, 0.6364, 0.375, 0.6364, 0.375, 0.6364, 0.375, 0.6364, 0.375, 0.6136, 0.375, 0.6136, 0.375, 0.6364, 0.375, 0.6136, 0.4092, 0.6136, 0.4092, 0.6364, 0.375, 0.6364, 0.375, 0.6136, 0.4092, 0.6136, 0.4092, 0.6136, 0.375, 0.6136, 0.4092, 0.6136, 0.4092, 0.6364, 0.4092, 0.6364, 0.4092, 0.6136, 0.4092, 0.6364, 0.375, 0.6364, 0.375, 0.6364, 0.4092, 0.6364, 0.625, 0.06818, 0.625, 0.07114, 0.625, 0.07114, 0.625, 0.06818, 0.625, 0.6591, 0.625, 0.6789, 0.625, 0.6789, 0.625, 0.6591, 0.5943, 0.6818, 0.625, 0.6818, 0.625, 0.7018, 0.5943, 0.7018, 0.375, 0.6818, 0.375, 0.7018, 0.375, 0.7018, 0.375, 0.6818, 0.625, 0.04545, 0.625, 0.04815, 0.625, 0.04815, 0.625, 0.04545, 0.625, 1.0, 0.625, 0.75, 0.625, 0.75, 0.625, 0.75, 0.625, 1.0, 0.625, 1.0, 0.625, 0.6818, 0.625, 0.7018, 0.625, 0.7018, 0.625, 0.6818, 0.375, 0.5482, 0.375, 0.5482, 0.375, 0.5482, 0.375, 0.5482, 0.625, 0.1818, 0.625, 0.1782, 0.625, 0.1782, 0.625, 0.1818, 0.625, 0.5909, 0.625, 0.5718, 0.625, 0.5714, 0.625, 0.5909, 0.375, 0.7018, 0.375, 0.6818, 0.375, 0.6818, 0.375, 0.7018, 0.625, 0.5227, 0.625, 0.5, 0.625, 0.5, 0.625, 0.5227, 0.625, 0.5455, 0.625, 0.5455, 0.625, 0.1591, 0.625, 0.1782, 0.625, 0.1782, 0.625, 0.1591, 0.625, 0.5682, 0.625, 0.5718, 0.625, 0.5718, 0.625, 0.5682, 0.625, 0.5682, 0.625, 0.5482, 0.625, 0.5482, 0.625, 0.5682, 0.625, 0.2045, 0.625, 0.2018, 0.625, 0.2018, 0.625, 0.2045, 0.375, 0.5682, 0.375, 0.5482, 0.375, 0.5482, 0.375, 0.5682, 0.625, 0.5682, 0.625, 0.5482, 0.625, 0.5482, 0.625, 0.5682, 0.625, 0.7045, 0.625, 0.7045, 0.625, 0.7045, 0.625, 0.7045, 0.625, 0.1818, 0.625, 0.2018, 0.625, 0.2018, 0.625, 0.1818, 0.625, 0.5455, 0.625, 0.5482, 0.625, 0.5482, 0.625, 0.5455, 0.625, 0.75, 0.625, 0.7273, 0.625, 0.7045, 0.625, 0.7045, 0.625, 0.7273, 0.625, 0.75, 0.375, 0.6789, 0.4092, 0.6789, 0.5943, 0.6789, 0.625, 0.6789, 0.625, 0.6789, 0.5943, 0.6789, 0.4092, 0.6789, 0.375, 0.6789, 0.375, 0.6789, 0.375, 0.6789, 0.5943, 0.5455, 0.625, 0.5455, 0.625, 0.5455, 0.5943, 0.5455, 0.4092, 0.5455, 0.375, 0.5455, 0.375, 0.5455, 0.375, 0.5455, 0.375, 0.5455, 0.4092, 0.5455, 0.4092, 0.5482, 0.4092, 0.5682, 0.5943, 0.5682, 0.625, 0.5682, 0.625, 0.5718, 0.5943, 0.5718, 0.4092, 0.5718, 0.375, 0.5718, 0.375, 0.5718, 0.375, 0.5682, 0.375, 0.5682, 0.375, 0.5482, 0.375, 0.5482, 0.375, 0.5455, 0.375, 0.5455, 0.4092, 0.5455, 0.5943, 0.5455, 0.625, 0.5455, 0.625, 0.5482, 0.5943, 0.5482, 0.375, 0.6818, 0.375, 0.6818, 0.375, 0.6818, 0.375, 0.6818, 0.375, 0.6818, 0.375, 0.6818, 0.375, 0.6789, 0.375, 0.6789, 0.4092, 0.6789, 0.5943, 0.6789, 0.625, 0.6789, 0.625, 0.6818, 0.5943, 0.6818, 0.4092, 0.6818, 0.4092, 0.7018, 0.5943, 0.7018, 0.625, 0.7018, 0.625, 0.7045, 0.5943, 0.7045, 0.4092, 0.7045, 0.375, 0.7045, 0.375, 0.7045, 0.375, 0.7018, 0.375, 0.7018, 0.4092, 0.7045, 0.375, 0.7045, 0.375, 0.7045, 0.375, 0.7045, 0.375, 0.7045, 0.4092, 0.7045, 0.5943, 0.7045, 0.625, 0.7045, 0.625, 0.7045, 0.5943, 0.7045, 0.5943, 0.5682, 0.625, 0.5682, 0.625, 0.5682, 0.5943, 0.5682, 0.4092, 0.5682, 0.4092, 0.5682, 0.4092, 0.5682, 0.5943, 0.5682, 0.625, 0.02273, 0.625, 0.0, 0.625, 0.0, 0.625, 0.02273, 0.625, 0.04545, 0.625, 0.04815, 0.625, 0.06818, 0.625, 0.07114, 0.625, 0.09091, 0.625, 0.1136, 0.625, 0.1364, 0.625, 0.1591, 0.625, 0.1782, 0.625, 0.1818, 0.625, 0.2018, 0.625, 0.2045, 0.625, 0.2273, 0.625, 0.25, 0.625, 0.25, 0.625, 0.2273, 0.625, 0.2045, 0.625, 0.2018, 0.625, 0.1818, 0.625, 0.1782, 0.625, 0.1591, 0.625, 0.1364, 0.625, 0.1136, 0.625, 0.09091, 0.625, 0.07114, 0.625, 0.06818, 0.625, 0.04815, 0.625, 0.04545, 0.625, 0.5682, 0.625, 0.5482, 0.625, 0.5482, 0.625, 0.5682, 0.625, 0.5227, 0.625, 0.5, 0.625, 0.5, 0.625, 0.5227, 0.625, 0.5455, 0.625, 0.5455, 0.625, 0.5455, 0.625, 0.5455, 0.625, 0.5455, 0.625, 0.5455, 0.625, 0.5682, 0.625, 0.5482, 0.625, 0.5482, 0.625, 0.5482, 0.625, 0.5682, 0.625, 0.5682, 0.625, 0.5682, 0.625, 0.5482, 0.625, 0.5482, 0.625, 0.5482, 0.625, 0.5482, 0.625, 0.5482, 0.625, 0.5682, 0.625, 0.5682, 0.625, 0.5682, 0.625, 0.5682, 0.625, 0.5682, 0.625, 0.5482, 0.625, 0.5482, 0.625, 0.5482, 0.625, 0.5682, 0.625, 0.5682, 0.625, 0.5482, 0.625, 0.5482, 0.625, 0.5682, 0.625, 0.5682, 0.625, 0.5682, 0.625, 0.5482, 0.625, 0.5227, 0.625, 0.5227, 0.625, 0.5227, 0.625, 0.5227, 0.625, 0.6591, 0.625, 0.6591, 0.625, 0.6591, 0.625, 0.6591, 0.625, 0.7045, 0.625, 0.7273, 0.625, 0.7273, 0.625, 0.7045, 0.625, 0.6789, 0.625, 0.6789, 0.625, 0.6789, 0.625, 0.6789, 0.625, 0.7273, 0.625, 0.7045, 0.625, 0.7045, 0.625, 0.7045, 0.625, 0.7273, 0.625, 0.7273, 0.625, 0.75, 0.625, 0.75, 0.625, 0.5682, 0.625, 0.5482, 0.625, 0.5482, 0.625, 0.5682, 0.625, 0.5682, 0.625, 0.5482, 0.625, 0.5482, 0.625, 0.5682, 0.625, 0.5482, 0.625, 0.5682, 0.625, 0.5682, 0.625, 0.5482, 0.625, 0.5455, 0.625, 0.5455, 0.625, 0.5455, 0.625, 0.5455, 0.625, 0.5455, 0.625, 0.5455, 0.625, 0.5455, 0.625, 0.5455, 0.625, 0.6591, 0.625, 0.6591, 0.625, 0.6591, 0.625, 0.6591, 0.625, 0.7045, 0.625, 0.7273, 0.625, 0.7273, 0.625, 0.7045, 0.625, 0.5682, 0.625, 0.5482, 0.625, 0.5482, 0.625, 0.5682, 0.625, 0.5682, 0.625, 0.5482, 0.625, 0.5482, 0.625, 0.5682, 0.625, 1.0, 0.625, 0.75, 0.625, 0.75, 0.625, 1.0, 0.625, 0.0, 0.625, 0.0, 0.625, 0.0, 0.625, 0.0, 0.625, 0.75, 0.625, 0.75, 0.625, 0.75, 0.625, 0.75, 0.625, 1.0, 0.625, 1.0, 0.625, 0.5455, 0.625, 0.5455, 0.625, 0.5455, 0.625, 0.5455, 0.625, 0.5455, 0.625, 0.5455, 0.625, 0.5455, 0.625, 0.5455, 0.625, 0.6591, 0.625, 0.6591, 0.625, 0.6591, 0.625, 0.6591, 0.625, 0.7045, 0.625, 0.7273, 0.625, 0.7273, 0.625, 0.7045, 0.625, 0.7273, 0.625, 0.7045, 0.625, 0.7045, 0.625, 0.7273, 0.625, 0.75, 0.625, 0.75, 0.625, 0.75, 0.625, 0.7273, 0.625, 0.5455, 0.625, 0.5455, 0.625, 0.5455, 0.625, 0.5455, 0.625, 0.5455, 0.625, 0.5455, 0.625, 0.5455, 0.625, 0.5455, 0.625, 0.5909, 0.625, 0.5718, 0.625, 0.5718, 0.625, 0.5909, 0.625, 0.6136, 0.625, 0.6364, 0.625, 0.6591, 0.625, 0.6789, 0.625, 0.6789, 0.625, 0.6591, 0.625, 0.6591, 0.625, 0.6364, 0.625, 0.6364, 0.625, 0.6136, 0.625, 0.6136, 0.625, 0.5909, 0.625, 0.6591, 0.625, 0.6591, 0.625, 0.6591, 0.625, 0.6591, 0.625, 0.5909, 0.625, 0.5718, 0.625, 0.5718, 0.625, 0.5909, 0.625, 0.6136, 0.625, 0.6364, 0.625, 0.6591, 0.625, 0.6789, 0.625, 0.6789, 0.625, 0.6591, 0.625, 0.6591, 0.625, 0.6364, 0.625, 0.6364, 0.625, 0.6136, 0.625, 0.6136, 0.625, 0.5909, 0.625, 0.7045, 0.625, 0.7045, 0.625, 0.7273, 0.625, 0.7273, 0.625, 0.75, 0.625, 0.75, 0.625, 0.7273, 0.625, 0.7045, 0.625, 0.5909, 0.625, 0.5718, 0.625, 0.5718, 0.625, 0.5909, 0.625, 0.6136, 0.625, 0.6364, 0.625, 0.6591, 0.625, 0.6789, 0.625, 0.6789, 0.625, 0.6591, 0.625, 0.6591, 0.625, 0.6364, 0.625, 0.6364, 0.625, 0.6136, 0.625, 0.6136, 0.625, 0.5909, 0.625, 0.7045, 0.625, 0.7273, 0.625, 0.7273, 0.625, 0.7045, 0.625, 0.5909, 0.625, 0.6136, 0.625, 0.6364, 0.625, 0.6591, 0.625, 0.6789, 0.625, 0.6789, 0.625, 0.6591, 0.625, 0.6591, 0.625, 0.6364, 0.625, 0.6364, 0.625, 0.6136, 0.625, 0.6136, 0.625, 0.5909, 0.625, 0.5909, 0.625, 0.5718, 0.625, 0.5718, 0.625, 0.7018, 0.625, 0.7018, 0.625, 0.7018, 0.625, 0.7018, 0.625, 0.7018, 0.625, 0.7018, 0.625, 0.7018, 0.625, 0.7018, 0.625, 0.7018, 0.625, 0.7018, 0.625, 0.7018, 0.625, 0.7018, 0.625, 0.7018, 0.625, 0.7018, 0.625, 0.7018, 0.625, 0.7018, 0.625, 0.7018, 0.625, 0.7018, 0.625, 0.7018, 0.625, 0.7018, 0.625, 0.7018, 0.625, 0.7018, 0.625, 0.7018, 0.625, 0.7018, 0.625, 0.7018, 0.625, 0.7018, 0.625, 0.7018, 0.625, 0.7018, 0.625, 0.7018, 0.625, 0.7018, 0.625, 0.7018, 0.625, 0.7018, 0.625, 0.7018, 0.625, 0.7018, 0.625, 0.6789, 0.625, 0.6591, 0.625, 0.6364, 0.625, 0.6136, 0.625, 0.5909, 0.625, 0.5718, 0.625, 0.5718, 0.625, 0.5909, 0.625, 0.6136, 0.625, 0.6364, 0.625, 0.6591, 0.625, 0.6789, 0.625, 0.5455, 0.625, 0.5455, 0.625, 0.5455, 0.625, 0.5455, 0.625, 0.5455, 0.625, 0.5455, 0.625, 0.5455, 0.625, 0.5455, 0.625, 0.6591, 0.625, 0.6591, 0.625, 0.6591, 0.625, 0.6591, 0.625, 0.7273, 0.625, 0.7045, 0.625, 0.7045, 0.625, 0.7273, 0.625, 0.75, 0.625, 0.75, 0.625, 0.7273, 0.625, 0.7045, 0.625, 0.7045, 0.625, 0.7273, 0.625, 0.75, 0.625, 0.75, 0.625, 0.75, 0.625, 0.7273, 0.625, 0.7273, 0.625, 0.7045, 0.625, 0.7045, 0.625, 0.7273, 0.625, 0.75, 0.625, 0.75, 0.625, 0.75, 0.625, 0.7273, 0.625, 0.7273, 0.625, 0.75, 0.625, 0.75, 0.625, 0.75, 0.625, 0.7273, 0.625, 0.7273, 0.625, 0.7045, 0.625, 0.7045, 0.625, 1.0, 0.625, 0.75, 0.625, 0.75, 0.625, 1.0, 0.625, 0.75, 0.625, 0.75, 0.625, 1.0, 0.625, 1.0, 0.625, 0.75, 0.625, 0.75, 0.625, 1.0, 0.625, 0.75, 0.625, 0.75, 0.625, 0.75, 0.625, 1.0, 0.625, 1.0, 0.625, 1.0, 0.625, 0.75, 0.625, 0.75, 0.625, 0.75, 0.625, 1.0, 0.625, 1.0, 0.625, 1.0, 0.625, 0.75, 0.625, 0.75, 0.625, 0.75, 0.625, 1.0, 0.625, 1.0, 0.625, 0.25, 0.625, 0.25, 0.625, 0.5, 0.625, 0.5, 0.625, 0.5, 0.625, 0.5, 0.625, 0.5, 0.625, 0.5, 0.625, 0.5, 0.625, 0.5, 0.625, 0.5, 0.625, 0.5, 0.625, 0.5, 0.625, 0.5, 0.625, 0.5, 0.625, 0.5, 0.625, 0.5, 0.625, 0.5, 0.625, 0.5, 0.625, 0.5, 0.625, 0.5, 0.625, 0.5, 0.625, 0.5, 0.625, 0.5, 0.625, 0.5, 0.625, 0.5, 0.625, 0.5, 0.625, 0.5, 0.625, 0.5, 0.625, 0.5, 0.625, 0.25, 0.625, 0.25, 0.625, 0.25, 0.625, 0.25, 0.625, 0.25, 0.625, 0.25, 0.625, 0.25, 0.625, 0.25, 0.625, 0.25, 0.625, 0.25, 0.625, 0.25, 0.625, 0.25, 0.625, 0.25, 0.625, 0.25, 0.625, 0.25, 0.625, 0.25, 0.625, 0.5909, 0.625, 0.5718, 0.625, 0.5718, 0.625, 0.5909, 0.625, 0.6136, 0.625, 0.6364, 0.625, 0.6591, 0.625, 0.6789, 0.625, 0.6789, 0.625, 0.6591, 0.625, 0.6364, 0.625, 0.6136, 0.625, 0.5455, 0.625, 0.5227, 0.625, 0.5227, 0.625, 0.5, 0.625, 0.5, 0.625, 0.5, 0.625, 0.5227, 0.625, 0.5455, 0.625, 0.5455, 0.625, 0.5455, 0.625, 0.5455, 0.625, 0.5455, 0.625, 0.5455, 0.625, 0.5455, 0.625, 0.5455, 0.625, 0.5455, 0.625, 0.5455, 0.625, 0.5227, 0.625, 0.5227, 0.625, 0.5, 0.625, 0.5, 0.625, 0.5, 0.625, 0.5227, 0.625, 0.5455, 0.625, 0.5455, 0.625, 0.5227, 0.625, 0.5227, 0.625, 0.5, 0.625, 0.5, 0.625, 0.5, 0.625, 0.5227, 0.625, 0.5455, 0.625, 0.75, 0.625, 0.75, 0.625, 0.75, 0.625, 0.75, 0.625, 0.5455, 0.625, 0.5455, 0.625, 0.5455, 0.625, 0.5455, 0.625, 1.0, 0.625, 0.75, 0.625, 0.75, 0.625, 1.0, 0.625, 0.5227, 0.625, 0.5, 0.625, 0.5, 0.625, 0.5227, 0.625, 0.5455, 0.625, 0.5455, 0.625, 0.0, 0.625, 0.0, 0.625, 0.0, 0.625, 0.0, 0.625, 0.5682, 0.625, 0.5682, 0.625, 0.5682, 0.625, 0.5682, 0.625, 0.5682, 0.625, 0.5682, 0.625, 0.5227, 0.625, 0.5, 0.625, 0.5, 0.625, 0.5227, 0.625, 0.5455, 0.625, 0.5455, 0.625, 0.5682, 0.625, 0.5682, 0.625, 0.5682, 0.625, 0.5682, 0.625, 0.5682, 0.625, 0.5682, 0.625, 0.5227, 0.625, 0.5, 0.625, 0.5, 0.625, 0.5227, 0.625, 0.5455, 0.625, 0.5455, 0.625, 0.5682, 0.625, 0.5682, 0.625, 0.5682, 0.625, 0.5682, 0.625, 0.5682, 0.625, 0.5682, 0.625, 0.5227, 0.625, 0.5, 0.625, 0.5, 0.625, 0.5227, 0.625, 0.5455, 0.625, 0.5455, 0.625, 0.75, 0.625, 0.75, 0.625, 0.75, 0.625, 0.75, 0.625, 0.5682, 0.625, 0.5682, 0.625, 0.5682, 0.625, 0.5682, 0.625, 0.5682, 0.625, 0.5682, 0.625, 0.5718, 0.625, 0.5682, 0.625, 0.5682, 0.625, 0.5718, 0.625, 0.5482, 0.625, 0.5482, 0.625, 0.5482, 0.625, 0.5482, 0.625, 0.5482, 0.625, 0.5482, 0.625, 0.5482, 0.625, 0.5482, 0.625, 0.5482, 0.625, 0.5482, 0.625, 0.5482, 0.625, 0.5482, 0.875, 0.7273, 0.875, 0.75, 0.625, 0.75, 0.625, 0.7273, 0.625, 0.7045, 0.625, 0.7018, 0.625, 0.6818, 0.625, 0.6789, 0.625, 0.6591, 0.625, 0.6364, 0.625, 0.6136, 0.625, 0.5909, 0.875, 0.5909, 0.875, 0.6136, 0.875, 0.6364, 0.875, 0.6591, 0.8748, 0.6735, 0.875, 0.6818, 0.8734, 0.7018, 0.875, 0.7045, 0.625, 0.5482, 0.625, 0.5482, 0.625, 0.5482, 0.625, 0.5482, 0.625, 0.5482, 0.625, 0.5482, 0.625, 0.5227, 0.625, 0.5227, 0.625, 0.5455, 0.625, 0.5455, 0.625, 0.5455, 0.625, 0.5227, 0.625, 0.5, 0.625, 0.5, 0.625, 0.5482, 0.625, 0.5482, 0.625, 0.5482, 0.625, 0.5482, 0.625, 0.5482, 0.625, 0.5482, 0.625, 0.5482, 0.625, 0.5482, 0.625, 0.5482, 0.625, 0.5482, 0.625, 0.5682, 0.625, 0.5682, 0.625, 0.5682, 0.625, 0.5682, 0.625, 0.5682, 0.625, 0.5682, 0.625, 0.5682, 0.625, 0.5682, 0.625, 0.5682, 0.625, 0.5682, 0.625, 1.0, 0.625, 0.75, 0.625, 0.75, 0.625, 0.75, 0.625, 0.75, 0.625, 1.0, 0.625, 0.5482, 0.625, 0.5682, 0.625, 0.5682, 0.625, 0.5482, 0.625, 0.7018, 0.625, 0.7018, 0.625, 0.7018, 0.625, 0.7018, 0.625, 0.7273, 0.625, 0.7045, 0.625, 0.7045, 0.625, 0.7273, 0.625, 0.75, 0.625, 0.75, 0.625, 0.5455, 0.625, 0.5227, 0.625, 0.5, 0.625, 0.5, 0.625, 0.5227, 0.625, 0.5455, 0.625, 0.5909, 0.625, 0.5718, 0.625, 0.5718, 0.625, 0.5909, 0.625, 0.5909, 0.625, 0.5718, 0.625, 0.5718, 0.625, 0.5909, 0.625, 0.5909, 0.625, 0.5718, 0.625, 0.5718, 0.625, 0.5909, 0.625, 0.5909, 0.625, 0.5718, 0.625, 0.5718, 0.625, 0.5909, 0.625, 0.5909, 0.625, 0.5718, 0.625, 0.5718, 0.625, 0.5909, 0.625, 0.5455, 0.625, 0.5227, 0.625, 0.5227, 0.625, 0.5455, 0.625, 0.5455, 0.625, 0.5227, 0.625, 0.5227, 0.625, 0.5455, 0.625, 0.5455, 0.625, 0.5227, 0.625, 0.5227, 0.625, 0.5455, 0.625, 0.5455, 0.625, 0.5227, 0.625, 0.5227, 0.625, 0.5455, 0.625, 0.5455, 0.625, 0.5227, 0.625, 0.5227, 0.625, 0.5455, 0.625, 0.6364, 0.625, 0.6136, 0.625, 0.6136, 0.625, 0.6364, 0.625, 0.6364, 0.625, 0.6136, 0.625, 0.6136, 0.625, 0.6364, 0.625, 0.6364, 0.625, 0.6136, 0.625, 0.6136, 0.625, 0.6364, 0.625, 0.6364, 0.625, 0.6136, 0.625, 0.6136, 0.625, 0.6364, 0.625, 0.6364, 0.625, 0.6136, 0.625, 0.6136, 0.625, 0.6364, 0.625, 0.6789, 0.625, 0.6591, 0.625, 0.6591, 0.625, 0.6789, 0.625, 0.6789, 0.625, 0.6591, 0.625, 0.6591, 0.625, 0.6789, 0.625, 0.6789, 0.625, 0.6591, 0.625, 0.6591, 0.625, 0.6789, 0.625, 0.6789, 0.625, 0.6591, 0.625, 0.6591, 0.625, 0.6789, 0.625, 0.6789, 0.625, 0.6591, 0.625, 0.6591, 0.625, 0.6789, 0.625, 0.7273, 0.625, 0.7045, 0.625, 0.7045, 0.625, 0.7273, 0.625, 0.7273, 0.625, 0.7045, 0.625, 0.7045, 0.625, 0.7273, 0.625, 0.7273, 0.625, 0.7045, 0.625, 0.7045, 0.625, 0.7273, 0.625, 0.7273, 0.625, 0.7045, 0.625, 0.7045, 0.625, 0.7273, 0.625, 0.7273, 0.625, 0.7045, 0.625, 0.7045, 0.625, 0.7273, 0.625, 0.7045, 0.625, 0.7273, 0.625, 0.7273, 0.625, 0.7045, 0.625, 0.6364, 0.625, 0.6364, 0.625, 0.6364, 0.625, 0.6364, 0.625, 0.5227, 0.625, 0.5227, 0.625, 0.5227, 0.625, 0.5227, 0.625, 0.6364, 0.625, 0.6364, 0.625, 0.6364, 0.625, 0.6364, 0.625, 0.5227, 0.625, 0.5227, 0.625, 0.5227, 0.625, 0.5227, 0.625, 0.6136, 0.625, 0.6364, 0.625, 0.6364, 0.625, 0.6136, 0.625, 0.6364, 0.625, 0.6364, 0.625, 0.6364, 0.625, 0.6364, 0.625, 0.5909, 0.625, 0.5718, 0.625, 0.5718, 0.625, 0.5718, 0.625, 0.5909, 0.625, 0.5909, 0.625, 0.6136, 0.625, 0.6136, 0.625, 0.6364, 0.625, 0.6364, 0.625, 0.6591, 0.625, 0.6591, 0.625, 0.6789, 0.625, 0.6789, 0.625, 0.6789, 0.625, 0.6591, 0.625, 0.6364, 0.625, 0.6136, 0.625, 0.5227, 0.625, 0.5227, 0.625, 0.5227, 0.625, 0.5227, 0.625, 0.6136, 0.625, 0.6364, 0.625, 0.6364, 0.625, 0.6136, 0.625, 0.6789, 0.625, 0.6789, 0.625, 0.6789, 0.625, 0.6789, 0.625, 0.6789, 0.625, 0.6789, 0.625, 0.6789, 0.625, 0.6789, 0.625, 0.6364, 0.625, 0.6364, 0.625, 0.6364, 0.625, 0.6364, 0.625, 0.5227, 0.625, 0.5227, 0.625, 0.5227, 0.625, 0.5227, 0.625, 0.6136, 0.625, 0.6364, 0.625, 0.6364, 0.625, 0.6136, 0.625, 0.6364, 0.625, 0.6364, 0.625, 0.6364, 0.625, 0.6364, 0.625, 0.6789, 0.625, 0.6789, 0.625, 0.6789, 0.625, 0.6789, 0.625, 0.6789, 0.625, 0.6789, 0.625, 0.6789, 0.625, 0.6789, 0.625, 0.6136, 0.625, 0.6364, 0.625, 0.6364, 0.625, 0.6136, 0.625, 0.6136, 0.625, 0.6136, 0.625, 0.6136, 0.625, 0.6136, 0.625, 0.5909, 0.625, 0.5718, 0.625, 0.5718, 0.625, 0.5909, 0.625, 0.6136, 0.625, 0.6364, 0.625, 0.6591, 0.625, 0.6789, 0.625, 0.6789, 0.625, 0.6591, 0.625, 0.6591, 0.625, 0.6364, 0.625, 0.6364, 0.625, 0.6136, 0.625, 0.6136, 0.625, 0.5909, 0.625, 0.6136, 0.625, 0.6364, 0.625, 0.6364, 0.625, 0.6136, 0.625, 0.7273, 0.625, 0.7273, 0.625, 0.7273, 0.625, 0.7273, 0.625, 0.5455, 0.625, 0.5455, 0.625, 0.5227, 0.625, 0.5, 0.625, 0.5, 0.625, 0.5227, 0.625, 0.5227, 0.625, 0.5455, 0.625, 0.6136, 0.625, 0.6136, 0.625, 0.6136, 0.625, 0.6136, 0.625, 0.7273, 0.625, 0.7273, 0.625, 0.7273, 0.625, 0.7273, 0.625, 0.6136, 0.625, 0.6136, 0.625, 0.6136, 0.625, 0.6136, 0.625, 0.5227, 0.625, 0.5455, 0.625, 0.5455, 0.625, 0.5227, 0.625, 0.7273, 0.625, 0.7273, 0.625, 0.7273, 0.625, 0.7273, 0.625, 0.5718, 0.625, 0.5909, 0.625, 0.5909, 0.625, 0.5718, 0.625, 0.6136, 0.625, 0.6136, 0.625, 0.6136, 0.625, 0.6136, 0.625, 0.5227, 0.625, 0.5455, 0.625, 0.5455, 0.625, 0.5227, 0.625, 0.6136, 0.625, 0.6136, 0.625, 0.6364, 0.625, 0.6364, 0.625, 0.6591, 0.625, 0.6591, 0.625, 0.6789, 0.625, 0.6789, 0.625, 0.6789, 0.625, 0.6591, 0.625, 0.6364, 0.625, 0.6136, 0.625, 0.5909, 0.625, 0.5718, 0.625, 0.5718, 0.625, 0.5718, 0.625, 0.5909, 0.625, 0.5909, 0.625, 0.6789, 0.625, 0.6591, 0.625, 0.6364, 0.625, 0.6136, 0.625, 0.5909, 0.625, 0.5718, 0.625, 0.5718, 0.625, 0.5909, 0.625, 0.6136, 0.625, 0.6364, 0.625, 0.6591, 0.625, 0.6789, 0.625, 0.7273, 0.625, 0.7273, 0.625, 0.7273, 0.625, 0.7273, 0.625, 0.5718, 0.625, 0.5909, 0.625, 0.5909, 0.625, 0.5718, 0.625, 0.6136, 0.625, 0.6136, 0.625, 0.6136, 0.625, 0.6136, 0.625, 0.6364, 0.625, 0.6136, 0.625, 0.5909, 0.625, 0.5718, 0.625, 0.5718, 0.625, 0.5718, 0.625, 0.5909, 0.625, 0.5909, 0.625, 0.6136, 0.625, 0.6136, 0.625, 0.6364, 0.625, 0.6364, 0.625, 0.6591, 0.625, 0.6591, 0.625, 0.6789, 0.625, 0.6789, 0.625, 0.6789, 0.625, 0.6591, 0.625, 0.5227, 0.625, 0.5455, 0.625, 0.5455, 0.625, 0.5227, 0.625, 0.7273, 0.625, 0.7273, 0.625, 0.7273, 0.625, 0.7273, 0.625, 0.5718, 0.625, 0.5909, 0.625, 0.5909, 0.625, 0.5718, 0.625, 0.5909, 0.625, 0.5909, 0.625, 0.5909, 0.625, 0.5909, 0.625, 0.5227, 0.625, 0.5455, 0.625, 0.5455, 0.625, 0.5227, 0.625, 0.5718, 0.625, 0.5909, 0.625, 0.5909, 0.625, 0.5718, 0.625, 0.5909, 0.625, 0.5909, 0.625, 0.5909, 0.625, 0.5909, 0.625, 0.5227, 0.625, 0.5455, 0.625, 0.5455, 0.625, 0.5227, 0.625, 0.6591, 0.625, 0.6789, 0.625, 0.6789, 0.625, 0.6591, 0.625, 0.5718, 0.625, 0.5909, 0.625, 0.5909, 0.625, 0.5718, 0.625, 0.5909, 0.625, 0.5909, 0.625, 0.5909, 0.625, 0.5909, 0.625, 0.6591, 0.625, 0.6789, 0.625, 0.6789, 0.625, 0.6591, 0.625, 0.5909, 0.625, 0.5909, 0.625, 0.5909, 0.625, 0.5909, 0.625, 0.6591, 0.625, 0.6789, 0.625, 0.6789, 0.625, 0.6591, 0.625, 0.5909, 0.625, 0.5909, 0.625, 0.5909, 0.625, 0.5909, 0.625, 0.6591, 0.625, 0.6789, 0.625, 0.6789, 0.625, 0.6591, 0.625, 0.75, 0.625, 0.7273, 0.625, 0.7045, 0.625, 0.7045, 0.625, 0.7273, 0.625, 0.75, 0.625, 0.7045, 0.625, 0.7045, 0.625, 0.7273, 0.625, 0.7273, 0.625, 0.75, 0.625, 0.75, 0.625, 0.7273, 0.625, 0.7045, 0.625, 0.6591, 0.625, 0.6789, 0.625, 0.6789, 0.625, 0.6591, 0.625, 0.6789, 0.625, 0.6789, 0.625, 0.6789, 0.625, 0.6789, 0.625, 0.6789, 0.625, 0.6789, 0.625, 0.6789, 0.625, 0.6789, 0.625, 0.5718, 0.625, 0.5682, 0.625, 0.5682, 0.625, 0.5718, 0.625, 0.5482, 0.625, 0.5455, 0.625, 0.5455, 0.625, 0.5482, 0.625, 0.6818, 0.625, 0.6789, 0.625, 0.6789, 0.625, 0.6818, 0.625, 0.7045, 0.625, 0.7018, 0.625, 0.7018, 0.625, 0.7045, 0.625, 0.6818, 0.625, 0.6818, 0.625, 0.7018, 0.625, 0.7018, 0.625, 0.7018, 0.625, 0.7018, 0.625, 0.7018, 0.625, 0.7018, 0.625, 0.7018, 0.625, 0.7018, 0.625, 0.7018, 0.625, 0.7018, 0.625, 0.7018, 0.625, 0.7018, 0.625, 0.7018, 0.625, 0.7018, 0.625, 0.7018, 0.625, 0.7018, 0.625, 0.7018, 0.625, 0.6818, 0.625, 0.6818, 0.625, 0.6818, 0.625, 0.6818, 0.625, 0.6818, 0.625, 0.6818, 0.625, 0.6818, 0.625, 0.6818, 0.625, 0.6818, 0.625, 0.6818, 0.625, 0.6818, 0.625, 0.6818, 0.625, 0.6818, 0.625, 0.6818, 0.625, 0.6818, 0.625, 0.7018, 0.625, 0.7018, 0.625, 0.7045, 0.625, 0.7045, 0.625, 0.7045, 0.625, 0.7045, 0.625, 0.7045, 0.625, 0.7045, 0.625, 0.7045, 0.625, 0.7045, 0.625, 0.7045, 0.625, 0.7045, 0.625, 0.7045, 0.625, 0.7045, 0.625, 0.7045, 0.625, 0.7045, 0.625, 0.7045, 0.625, 0.7045, 0.625, 0.7045, 0.625, 0.7018, 0.625, 0.7018, 0.625, 0.7018, 0.625, 0.7018, 0.625, 0.7018, 0.625, 0.7018, 0.625, 0.7018, 0.625, 0.7018, 0.625, 0.7018, 0.625, 0.7018, 0.625, 0.7018, 0.625, 0.7018, 0.625, 0.7018, 0.625, 0.7018, 0.625, 0.7018, 0.625, 0.6789, 0.625, 0.6789, 0.625, 0.6818, 0.625, 0.6818, 0.625, 0.6818, 0.625, 0.6818, 0.625, 0.6818, 0.625, 0.6818, 0.625, 0.6818, 0.625, 0.6818, 0.625, 0.6818, 0.625, 0.6818, 0.625, 0.6818, 0.625, 0.6818, 0.625, 0.6818, 0.625, 0.6818, 0.625, 0.6818, 0.625, 0.6818, 0.625, 0.6818, 0.625, 0.6789, 0.625, 0.6789, 0.625, 0.6789, 0.625, 0.6789, 0.625, 0.6789, 0.625, 0.6789, 0.625, 0.6789, 0.625, 0.6789, 0.625, 0.6789, 0.625, 0.6789, 0.625, 0.6789, 0.625, 0.6789, 0.625, 0.6789, 0.625, 0.6789, 0.625, 0.6789, 0.625, 0.5455, 0.625, 0.5455, 0.625, 0.5482, 0.625, 0.5482, 0.625, 0.5482, 0.625, 0.5482, 0.625, 0.5482, 0.625, 0.5482, 0.625, 0.5482, 0.625, 0.5482, 0.625, 0.5482, 0.625, 0.5482, 0.625, 0.5482, 0.625, 0.5482, 0.625, 0.5482, 0.625, 0.5482, 0.625, 0.5482, 0.625, 0.5482, 0.625, 0.5482, 0.625, 0.5455, 0.625, 0.5455, 0.625, 0.5455, 0.625, 0.5455, 0.625, 0.5455, 0.625, 0.5455, 0.625, 0.5455, 0.625, 0.5455, 0.625, 0.5455, 0.625, 0.5455, 0.625, 0.5455, 0.625, 0.5455, 0.625, 0.5455, 0.625, 0.5455, 0.625, 0.5455, 0.625, 0.5227, 0.625, 0.5, 0.625, 0.5, 0.625, 0.5227, 0.625, 0.5455, 0.625, 0.5455, 0.625, 0.6364, 0.625, 0.6136, 0.625, 0.5909, 0.625, 0.5718, 0.625, 0.5718, 0.625, 0.5909, 0.625, 0.6136, 0.625, 0.6364, 0.625, 0.6591, 0.625, 0.6789, 0.625, 0.6789, 0.625, 0.6591, 0.625, 0.5682, 0.625, 0.5482, 0.625, 0.5482, 0.625, 0.5682, 0.625, 0.5227, 0.625, 0.5, 0.625, 0.5, 0.625, 0.5227, 0.625, 0.5455, 0.625, 0.5455, 0.625, 0.75, 0.625, 0.7273, 0.625, 0.7045, 0.625, 0.7045, 0.625, 0.7273, 0.625, 0.75, 0.625, 0.6591, 0.625, 0.6364, 0.625, 0.6136, 0.625, 0.5909, 0.625, 0.5718, 0.625, 0.5718, 0.625, 0.5909, 0.625, 0.6136, 0.625, 0.6364, 0.625, 0.6591, 0.625, 0.6789, 0.625, 0.6789, 0.625, 0.5682, 0.625, 0.5482, 0.625, 0.5482, 0.625, 0.5682, 0.625, 0.5227, 0.625, 0.5, 0.625, 0.5, 0.625, 0.5227, 0.625, 0.5455, 0.625, 0.5455, 0.625, 0.6789, 0.625, 0.6591, 0.625, 0.6364, 0.625, 0.6136, 0.625, 0.5909, 0.625, 0.5718, 0.625, 0.5718, 0.625, 0.5909, 0.625, 0.6136, 0.625, 0.6364, 0.625, 0.6591, 0.625, 0.6789, 0.625, 0.5682, 0.625, 0.5482, 0.625, 0.5482, 0.625, 0.5682, 0.625, 0.5227, 0.625, 0.5, 0.625, 0.5, 0.625, 0.5227, 0.625, 0.5455, 0.625, 0.5455, 0.625, 0.6789, 0.625, 0.6591, 0.625, 0.6364, 0.625, 0.6136, 0.625, 0.5909, 0.625, 0.5718, 0.625, 0.5718, 0.625, 0.5909, 0.625, 0.6136, 0.625, 0.6364, 0.625, 0.6591, 0.625, 0.6789, 0.625, 0.5682, 0.625, 0.5482, 0.625, 0.5482, 0.625, 0.5682, 0.625, 0.5227, 0.625, 0.5, 0.625, 0.5, 0.625, 0.5227, 0.625, 0.5455, 0.625, 0.5455, 0.625, 0.7045, 0.625, 0.7045, 0.625, 0.7045, 0.625, 0.7045, 0.625, 0.7045, 0.625, 0.7045, 0.625, 0.7045, 0.625, 0.7045, 0.625, 0.5909, 0.625, 0.5718, 0.625, 0.5718, 0.625, 0.5718, 0.625, 0.5909, 0.625, 0.5909, 0.625, 0.6136, 0.625, 0.6136, 0.625, 0.6364, 0.625, 0.6364, 0.625, 0.6591, 0.625, 0.6591, 0.625, 0.6789, 0.625, 0.6789, 0.625, 0.6789, 0.625, 0.6591, 0.625, 0.6364, 0.625, 0.6136, 0.625, 0.5455, 0.625, 0.5455, 0.625, 0.5455, 0.625, 0.5455, 0.625, 0.6591, 0.625, 0.6364, 0.625, 0.6136, 0.625, 0.5909, 0.625, 0.5718, 0.625, 0.5718, 0.625, 0.5909, 0.625, 0.6136, 0.625, 0.6364, 0.625, 0.6591, 0.625, 0.6789, 0.625, 0.6789, 0.625, 0.6136, 0.625, 0.6136, 0.625, 0.6364, 0.625, 0.6364, 0.625, 0.6591, 0.625, 0.6591, 0.625, 0.6789, 0.625, 0.6789, 0.625, 0.6789, 0.625, 0.6591, 0.625, 0.6364, 0.625, 0.6136, 0.625, 0.5909, 0.625, 0.5718, 0.625, 0.5718, 0.625, 0.5718, 0.625, 0.5909, 0.625, 0.5909, 0.625, 0.6789, 0.625, 0.6789, 0.625, 0.6789, 0.625, 0.6789, 0.625, 0.6789, 0.625, 0.6789, 0.625, 0.6789, 0.625, 0.6789, 0.625, 0.6789, 0.625, 0.6789, 0.625, 0.6789, 0.625, 0.6789, 0.625, 0.6591, 0.625, 0.6364, 0.625, 0.6136, 0.625, 0.5909, 0.625, 0.5718, 0.625, 0.5718, 0.625, 0.5909, 0.625, 0.6136, 0.625, 0.6364, 0.625, 0.6591, 0.625, 0.6789, 0.625, 0.6789, 0.625, 0.5718, 0.625, 0.5718, 0.625, 0.5718, 0.625, 0.5718, 0.625, 0.5718, 0.625, 0.5718, 0.625, 0.5718, 0.625, 0.5718, 0.625, 0.7045, 0.625, 0.7045, 0.625, 0.7045, 0.625, 0.7045, 0.625, 0.5455, 0.625, 0.5455, 0.625, 0.5227, 0.625, 0.5, 0.625, 0.5, 0.625, 0.5227, 0.625, 0.5227, 0.625, 0.5455, 0.625, 0.5482, 0.625, 0.5682, 0.625, 0.5682, 0.625, 0.5482, 0.625, 0.6789, 0.625, 0.6591, 0.625, 0.6364, 0.625, 0.6136, 0.625, 0.5909, 0.625, 0.5718, 0.625, 0.5718, 0.625, 0.5909, 0.625, 0.6136, 0.625, 0.6364, 0.625, 0.6591, 0.625, 0.6789, 0.625, 0.7045, 0.625, 0.7045, 0.625, 0.7045, 0.625, 0.7045, 0.625, 0.7045, 0.625, 0.7045, 0.625, 0.7045, 0.625, 0.7045, 0.625, 0.5227, 0.625, 0.5227, 0.625, 0.5455, 0.625, 0.5455, 0.625, 0.5455, 0.625, 0.5227, 0.625, 0.5, 0.625, 0.5, 0.625, 0.6364, 0.625, 0.6136, 0.625, 0.5909, 0.625, 0.5718, 0.625, 0.5718, 0.625, 0.5909, 0.625, 0.6136, 0.625, 0.6364, 0.625, 0.6591, 0.625, 0.6789, 0.625, 0.6789, 0.625, 0.6591, 0.625, 0.7045, 0.625, 0.7045, 0.625, 0.7045, 0.625, 0.7045, 0.625, 0.7045, 0.625, 0.7045, 0.625, 0.7045, 0.625, 0.7045, 0.625, 0.6364, 0.625, 0.6136, 0.625, 0.5909, 0.625, 0.5718, 0.625, 0.5718, 0.625, 0.5909, 0.625, 0.6136, 0.625, 0.6364, 0.625, 0.6591, 0.625, 0.6789, 0.625, 0.6789, 0.625, 0.6591, 0.625, 0.6818, 0.625, 0.6818, 0.625, 0.6818, 0.625, 0.6818, 0.625, 0.6818, 0.625, 0.6818, 0.625, 0.6818, 0.625, 0.6818, 0.625, 0.6818, 0.625, 0.6818, 0.625, 0.6818, 0.625, 0.6818, 0.625, 0.6818, 0.625, 0.6818, 0.625, 0.6818, 0.625, 0.6818, 0.625, 0.6818, 0.625, 0.6818, 0.625, 0.6818, 0.625, 0.6818, 0.625, 0.6818, 0.625, 0.6818, 0.625, 0.6818, 0.625, 0.6818, 0.625, 0.6818, 0.625, 0.6818, 0.625, 0.6818, 0.625, 0.6818, 0.625, 0.6818, 0.625, 0.6818, 0.625, 0.6818, 0.625, 0.6818, 0.625, 0.6818, 0.625, 0.6818, 0.625, 0.7045, 0.625, 0.7045, 0.625, 0.7045, 0.625, 0.7045, 0.625, 0.7045, 0.625, 0.7045, 0.625, 0.7045, 0.625, 0.7045, 0.625, 0.7045, 0.625, 0.7045, 0.625, 0.7045, 0.625, 0.7045, 0.625, 0.7045, 0.625, 0.7045, 0.625, 0.7045, 0.625, 0.7045, 0.625, 0.5, 0.625, 0.5227, 0.625, 0.5227, 0.625, 0.5455, 0.625, 0.5455, 0.625, 0.5455, 0.625, 0.5227, 0.625, 0.5, 0.625, 0.5482, 0.625, 0.5455, 0.625, 0.5455, 0.625, 0.5482, 0.625, 0.7273, 0.625, 0.75, 0.625, 0.75, 0.625, 0.7273, 0.625, 0.7045, 0.625, 0.7045, 0.625, 0.7045, 0.625, 0.7273, 0.625, 0.7273, 0.625, 0.7045, 0.625, 0.7045, 0.625, 0.7273, 0.625, 0.75, 0.625, 0.75, 0.625, 0.7273, 0.625, 0.7045, 0.625, 0.7045, 0.625, 0.7273, 0.625, 0.75, 0.625, 0.75, 0.625, 0.7273, 0.625, 0.7045, 0.625, 0.7045, 0.625, 0.7273, 0.625, 0.75, 0.625, 0.75, 0.625, 0.7273, 0.625, 0.7045, 0.625, 0.7045, 0.625, 0.7045, 0.625, 0.7273, 0.625, 0.7273, 0.625, 0.75, 0.625, 0.75, 0.625, 0.5718, 0.625, 0.5718, 0.625, 0.5718, 0.625, 0.5718, 0.625, 0.6789, 0.625, 0.6789, 0.625, 0.6789, 0.625, 0.6789, 0.625, 0.6789, 0.625, 0.6789, 0.625, 0.6789, 0.625, 0.6789, 0.625, 0.5718, 0.625, 0.5718, 0.625, 0.5718, 0.625, 0.5718, 0.625, 0.5718, 0.625, 0.5718, 0.625, 0.5718, 0.625, 0.5718, 0.625, 0.5482, 0.625, 0.5682, 0.625, 0.5682, 0.625, 0.5482, 0.625, 0.5718, 0.625, 0.5718, 0.625, 0.5718, 0.625, 0.5718, 0.625, 0.5718, 0.625, 0.5718, 0.625, 0.5718, 0.625, 0.5718, 0.625, 0.6818, 0.625, 0.6789, 0.625, 0.6789, 0.625, 0.6818, 0.625, 0.7045, 0.625, 0.7018, 0.625, 0.7018, 0.625, 0.7045, 0.625, 0.5718, 0.625, 0.5718, 0.625, 0.5718, 0.625, 0.5718, 0.625, 0.5718, 0.625, 0.5718, 0.625, 0.5718, 0.625, 0.5718, 0.625, 0.75, 0.625, 1.0, 0.625, 1.0, 0.625, 0.75, 0.625, 0.75, 0.625, 0.75, 0.625, 0.75, 0.625, 0.7273, 0.625, 0.7045, 0.625, 0.7045, 0.625, 0.7273, 0.625, 0.75, 0.625, 0.75, 0.625, 0.75, 0.625, 0.75, 0.625, 1.0, 0.625, 1.0, 0.625, 0.75, 0.625, 0.75, 0.625, 0.75, 0.625, 0.75, 0.625, 0.7273, 0.625, 0.7045, 0.625, 0.7045, 0.625, 0.7273, 0.625, 0.75, 0.625, 0.75, 0.625, 0.75, 0.625, 0.75, 0.625, 0.75, 0.625, 0.75, 0.625, 0.75, 0.625, 1.0, 0.625, 1.0, 0.625, 0.0, 0.625, 0.0, 0.625, 0.0, 0.625, 0.0, 0.625, 0.75, 0.625, 0.75, 0.625, 0.75, 0.625, 0.75, 0.625, 0.75, 0.625, 0.75, 0.625, 0.75, 0.625, 0.75, 0.625, 1.0, 0.625, 0.75, 0.625, 0.75, 0.625, 1.0, 0.625, 0.75, 0.625, 0.75, 0.625, 0.75, 0.625, 0.75, 0.625, 1.0, 0.625, 1.0, 0.625, 0.0, 0.625, 0.0, 0.625, 0.0, 0.625, 0.0, 0.625, 0.75, 0.625, 1.0, 0.625, 1.0, 0.625, 0.75, 0.625, 0.75, 0.625, 0.75, 0.625, 1.0, 0.625, 0.75, 0.625, 0.75, 0.625, 1.0, 0.625, 0.75, 0.625, 0.75, 0.625, 0.75, 0.625, 0.75, 0.625, 1.0, 0.625, 1.0, 0.625, 0.75, 0.625, 1.0, 0.625, 1.0, 0.625, 0.75, 0.625, 0.75, 0.625, 0.75, 0.625, 1.0, 0.625, 0.75, 0.625, 0.75, 0.625, 1.0, 0.625, 0.75, 0.625, 0.7273, 0.625, 0.7045, 0.625, 0.7045, 0.625, 0.7273, 0.625, 0.75, 0.625, 0.75, 0.625, 0.75, 0.625, 0.75, 0.625, 0.75, 0.625, 0.75, 0.625, 0.75, 0.625, 0.75, 0.625, 0.7273, 0.625, 0.7045, 0.625, 0.7045, 0.625, 0.7273, 0.625, 0.75, 0.625, 0.75, 0.625, 0.75, 0.625, 0.0, 0.625, 0.0, 0.625, 0.0, 0.625, 0.0, 0.625, 0.75, 0.625, 0.7273, 0.625, 0.7045, 0.625, 0.7045, 0.625, 0.7273, 0.625, 0.75, 0.625, 0.75, 0.625, 0.75, 0.5943, 0.5718, 0.4092, 0.5718, 0.375, 0.5718, 0.375, 0.5718, 0.375, 0.5718, 0.375, 0.5718, 0.4092, 0.5718, 0.5943, 0.5718, 0.625, 0.5718, 0.625, 0.5718, 0.4092, 0.6818, 0.4092, 0.6818, 0.5943, 0.6818, 0.625, 0.6818, 0.625, 0.6818, 0.5943, 0.6818, 0.5943, 0.6818, 0.4092, 0.6818, 0.4092, 0.5909, 0.5943, 0.5909, 0.5943, 0.5909, 0.4092, 0.5909, 0.4092, 0.7018, 0.4092, 0.7018, 0.4092, 0.6818, 0.4092, 0.6818, 0.4092, 0.6818, 0.4092, 0.7018, 0.5943, 0.6364, 0.5943, 0.6591, 0.5943, 0.6591, 0.5943, 0.6364, 0.4092, 0.5482, 0.4092, 0.5482, 0.5943, 0.5482, 0.625, 0.5482, 0.625, 0.5482, 0.5943, 0.5482, 0.5943, 0.5482, 0.4092, 0.5482, 0.5943, 0.7018, 0.625, 0.7018, 0.625, 0.7018, 0.5943, 0.7018, 0.4092, 0.7018, 0.4092, 0.7018, 0.4092, 0.7018, 0.5943, 0.7018, 0.4092, 0.6818, 0.5943, 0.6818, 0.5943, 0.7018, 0.4092, 0.7018, 0.4092, 0.6364, 0.5943, 0.6364, 0.5943, 0.6591, 0.4092, 0.6591, 0.4092, 0.5909, 0.5943, 0.5909, 0.5943, 0.6136, 0.4092, 0.6136, 0.4092, 0.5482, 0.5943, 0.5482, 0.5943, 0.5682, 0.4092, 0.5682, 0.4092, 0.6591, 0.4092, 0.6364, 0.4092, 0.6364, 0.4092, 0.6591, 0.5943, 0.6136, 0.4092, 0.6136, 0.4092, 0.6136, 0.5943, 0.6136, 0.5943, 0.5909, 0.5943, 0.6136, 0.5943, 0.6136, 0.5943, 0.5909, 0.4092, 0.6364, 0.5943, 0.6364, 0.5943, 0.6364, 0.4092, 0.6364, 0.4092, 0.6136, 0.4092, 0.5909, 0.4092, 0.5909, 0.4092, 0.6136, 0.5943, 0.6591, 0.4092, 0.6591, 0.4092, 0.6591, 0.5943, 0.6591, 0.5943, 0.5482, 0.5943, 0.5682, 0.5943, 0.5682, 0.5943, 0.5482, 0.5943, 0.6818, 0.5943, 0.7018, 0.5943, 0.7018, 0.5943, 0.6818, 0.375, 0.7018, 0.375, 0.7018, 0.375, 0.7018, 0.375, 0.7018, 0.375, 0.5682, 0.375, 0.5682, 0.375, 0.5682, 0.375, 0.5682, 0.375, 0.6136, 0.375, 0.6136, 0.375, 0.6136, 0.375, 0.6136, 0.625, 0.7018, 0.625, 0.6818, 0.625, 0.6789, 0.625, 0.6591, 0.625, 0.6364, 0.625, 0.6136, 0.625, 0.5909, 0.625, 0.5718, 0.625, 0.5682, 0.625, 0.5482, 0.625, 0.5455, 0.625, 0.5455, 0.625, 0.5482, 0.625, 0.5682, 0.625, 0.5718, 0.625, 0.5909, 0.625, 0.6136, 0.625, 0.6364, 0.625, 0.6591, 0.625, 0.6789, 0.625, 0.6818, 0.625, 0.7018, 0.625, 0.7045, 0.625, 0.7045, 0.375, 0.6136, 0.375, 0.6364, 0.375, 0.6364, 0.375, 0.6591, 0.375, 0.6789, 0.375, 0.6789, 0.375, 0.6818, 0.375, 0.6818, 0.375, 0.7018, 0.375, 0.7018, 0.375, 0.7045, 0.375, 0.7045, 0.375, 0.7273, 0.375, 0.75, 0.375, 1.0, 0.375, 0.02273, 0.375, 0.04545, 0.375, 0.04815, 0.375, 0.06818, 0.375, 0.07114, 0.375, 0.09091, 0.375, 0.1136, 0.375, 0.1364, 0.375, 0.1591, 0.375, 0.1782, 0.375, 0.1818, 0.375, 0.2018, 0.375, 0.2045, 0.375, 0.2273, 0.375, 0.25, 0.375, 0.5, 0.375, 0.5227, 0.375, 0.5455, 0.375, 0.5455, 0.375, 0.5482, 0.375, 0.5482, 0.375, 0.5682, 0.375, 0.5682, 0.375, 0.5718, 0.375, 0.5718, 0.375, 0.5909, 0.375, 0.6136, 0.625, 0.7273, 0.625, 0.75, 0.5943, 0.75, 0.4092, 0.75, 0.375, 0.75, 0.375, 0.75, 0.375, 0.7273, 0.375, 0.7045, 0.375, 0.7045, 0.4092, 0.7045, 0.5943, 0.7045, 0.625, 0.7045, 0.625, 0.02273, 0.625, 0.0, 0.625, 0.0, 0.625, 0.02273, 0.625, 0.04545, 0.625, 0.04815, 0.625, 0.06818, 0.625, 0.07114, 0.625, 0.09091, 0.625, 0.1136, 0.625, 0.1364, 0.625, 0.1591, 0.625, 0.1782, 0.625, 0.1818, 0.625, 0.2018, 0.625, 0.2045, 0.625, 0.2273, 0.625, 0.25, 0.625, 0.25, 0.625, 0.2273, 0.625, 0.2045, 0.625, 0.2018, 0.625, 0.1818, 0.625, 0.1782, 0.625, 0.1591, 0.625, 0.1364, 0.625, 0.1136, 0.625, 0.09091, 0.625, 0.07114, 0.625, 0.06818, 0.625, 0.04815, 0.625, 0.04545, 0.625, 0.5682, 0.625, 0.5682, 0.625, 0.5718, 0.625, 0.5718, 0.625, 0.5718, 0.625, 0.5718, 0.625, 0.5718, 0.625, 0.5718, 0.625, 0.5718, 0.625, 0.5718, 0.625, 0.5718, 0.625, 0.5718, 0.625, 0.5718, 0.625, 0.5718, 0.625, 0.5718, 0.625, 0.5718, 0.625, 0.5718, 0.625, 0.5718, 0.625, 0.5718, 0.625, 0.5682, 0.625, 0.5682, 0.625, 0.5682, 0.625, 0.5682, 0.625, 0.5682, 0.625, 0.5682, 0.625, 0.5682, 0.625, 0.5682, 0.625, 0.5682, 0.625, 0.5682, 0.625, 0.5682, 0.625, 0.5682, 0.625, 0.5682, 0.625, 0.5682, 0.625, 0.5682, 0.625, 0.5682, 0.625, 0.5482, 0.625, 0.5482, 0.625, 0.5482, 0.625, 0.5682, 0.625, 0.5682])
me_cube_010.use_remesh_fix_poles = True
me_cube_010.use_remesh_preserve_attributes = False
me_cube_010.use_mirror_vertex_groups = False
me_cube_010.update()

# ---- objects
ob_cube_005 = bpy.data.objects.new('Cube.005', me_cube_010)

# ---- transforms, parenting, visibility, modifiers, constraints
ob_cube_005.location = (0.0, 0.0, 16.73)
ob_cube_005.scale = (5.975, 21.72, 0.7164)
ob_cube_005.lineart.crease_threshold = 0.0

# ---- collection membership
col_collection.objects.link(ob_cube_005)

# ---- scene / render settings (as saved in the file)
scene.frame_start = 1; scene.frame_end = 250; scene.frame_set(1)
scene.render.engine = 'BLENDER_EEVEE_NEXT'
scene.cycles.use_denoising = False
scene.cycles.samples = 128
scene.cycles.sampling_pattern = 'TABULATED_SOBOL'
scene.cycles.use_adaptive_sampling = False
scene.cycles.use_light_tree = False
scene.view_settings.view_transform = 'Filmic'
bpy.context.view_layer.update()

# ---- added for rendering (the .blend has no active camera and no usable light): camera, sun
cam_auto = bpy.data.cameras.new('AutoCamera')
cam_auto.lens = 50.0
cam_auto.sensor_width = 36.0
cam_auto.clip_end = 1334.53
ob_auto_camera = bpy.data.objects.new('AutoCamera', cam_auto)
scene.collection.objects.link(ob_auto_camera)
ob_auto_camera.location = (75.8839, -92.7355, 90.8529)
ob_auto_camera.rotation_euler = (1.09748, -7.21219e-08, 0.694738)
scene.camera = ob_auto_camera
light_auto_sun = bpy.data.lights.new('AutoSun', 'SUN')
light_auto_sun.energy = 3.0
light_auto_sun.angle = 0.0523599
ob_auto_sun = bpy.data.objects.new('AutoSun', light_auto_sun)
scene.collection.objects.link(ob_auto_sun)
ob_auto_sun.rotation_euler = (0.872665, 0.174533, 0.523599)
bpy.context.view_layer.update()
